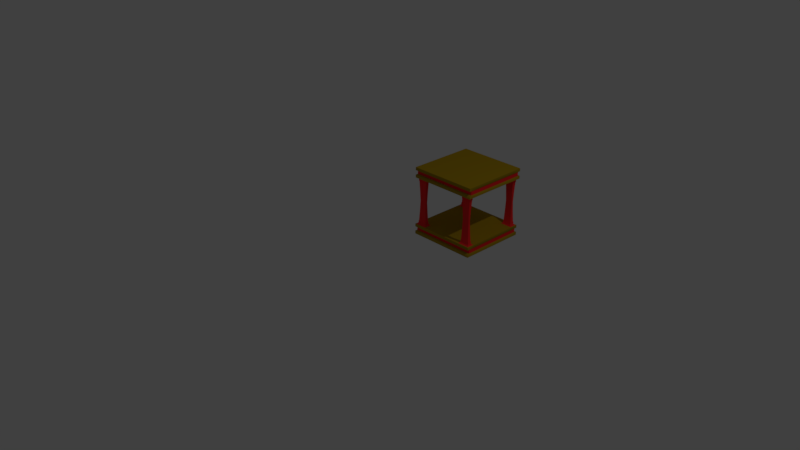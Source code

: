 # Source: Frame.blend  (saved by Blender 2.78.0; exported with 4.5.12 LTS)
import bpy
from mathutils import Matrix  # noqa: F401  (used for matrix-valued properties, if any)

bpy.ops.wm.read_factory_settings(use_empty=True)
scene = bpy.context.scene
scene.name = 'Scene'

# ---- collections
col_collection_1 = bpy.data.collections.new('Collection 1'); scene.collection.children.link(col_collection_1)

# ---- materials (node trees are filled in below, after node groups)
mat_framehighlight = bpy.data.materials.new('FrameHighlight')
mat_framehighlight.alpha_threshold = 0.0
mat_framehighlight.use_transparent_shadow = False
mat_framehighlight.diffuse_color = (1.0, 0.02745, 0.02745, 1.0)
mat_framehighlight.specular_color = (0.9, 0.9, 0.9)
mat_framehighlight.roughness = 0.5
mat_framehighlight.specular_intensity = 0.0
mat_framemain = bpy.data.materials.new('FrameMain')
mat_framemain.alpha_threshold = 0.0
mat_framemain.use_transparent_shadow = False
mat_framemain.diffuse_color = (0.4118, 0.2627, 0.007843, 1.0)
mat_framemain.specular_color = (0.9, 0.9, 0.9)
mat_framemain.roughness = 0.5
mat_framemain.specular_intensity = 0.0

# ---- material node trees

# ---- world
world_world = bpy.data.worlds.new('World'); scene.world = world_world
world_world.color = (0.05088, 0.05088, 0.05088)
world_world.use_sun_shadow = False
world_world.sun_shadow_jitter_overblur = 0.0
world_world.cycles.sampling_method = 'MANUAL'

# ---- cameras
cam_camera = bpy.data.cameras.new('Camera')
cam_camera.clip_end = 100.0
cam_camera.lens = 35.0
cam_camera.sensor_width = 32.0
cam_camera.sensor_height = 18.0
cam_camera.ortho_scale = 7.314
cam_camera.dof.focus_distance = 0.0
cam_camera.dof.aperture_fstop = 128.0

# ---- lights
light_lamp = bpy.data.lights.new('Lamp', 'POINT')
light_lamp.transmission_factor = 0.0
light_lamp.cutoff_distance = 30.0
light_lamp.energy = 100.0
light_lamp.shadow_buffer_clip_start = 1.001
light_lamp.shadow_soft_size = 0.1
light_lamp.shadow_maximum_resolution = 0.006
light_lamp.use_absolute_resolution = True

# ---- meshes
me_untitled = bpy.data.meshes.new('Untitled')
me_untitled.from_pydata([(-0.4738, 0.474, 0.3347), (-0.4738, 0.474, 0.4787), (-0.4738, -0.474, 0.3347), (-0.4738, -0.474, 0.4787), (-0.4738, -0.3555, 0.3347), (-0.4738, -0.3555, 0.4787), (-0.4738, 0.3555, 0.4787), (-0.4738, 0.3555, 0.3347), (-0.2916, 0.474, 0.4787), (-0.2916, -0.474, 0.3347), (-0.2916, 0.474, 0.3347), (-0.2916, -0.474, 0.4787), (-0.2916, -0.3555, 0.3347), (-0.2916, -0.3555, 0.4787), (-0.2916, 0.3555, 0.3347), (-0.2916, 0.3555, 0.4787), (-0.4643, 0.365, 0.3347), (-0.4643, 0.4645, 0.3347), (-0.2994, 0.4645, 0.3347), (-0.2994, 0.365, 0.3347), (-0.2994, -0.4645, 0.3347), (-0.4643, -0.4645, 0.3347), (-0.4643, -0.365, 0.3347), (-0.2994, -0.365, 0.3347), (-0.4738, 0.474, 0.3738), (-0.4738, 0.474, 0.4371), (-0.4738, -0.474, 0.4371), (-0.4738, -0.474, 0.3738), (-0.4738, -0.3555, 0.3738), (-0.4738, -0.3555, 0.4371), (-0.4738, 0.3555, 0.3738), (-0.4738, 0.3555, 0.4371), (-0.2916, 0.474, 0.4371), (-0.2916, 0.474, 0.3738), (-0.2916, -0.474, 0.3738), (-0.2916, -0.474, 0.4371), (-0.2927, 0.4425, 0.3782), (-0.4673, 0.4425, 0.3782), (-0.4673, 0.3319, 0.3782), (-0.4673, -0.3318, 0.3782), (-0.4673, -0.4425, 0.3782), (-0.2927, -0.4425, 0.3782), (-0.2927, -0.4425, 0.4321), (-0.4673, -0.4425, 0.4321), (-0.4673, -0.3318, 0.4321), (-0.4673, 0.3319, 0.4321), (-0.4673, 0.4425, 0.4321), (-0.2927, 0.4425, 0.4321), (0.4677, 0.4425, 0.3782), (0.4677, 0.4425, 0.4321), (0.293, 0.4425, 0.4321), (0.293, 0.4425, 0.3782), (0.293, -0.4425, 0.3782), (0.293, -0.4425, 0.4321), (0.4677, -0.4425, 0.4321), (0.4677, -0.4425, 0.3782), (0.4677, 0.3319, 0.3782), (0.4677, 0.3319, 0.4321), (0.2919, 0.474, 0.4787), (0.2919, 0.3555, 0.4787), (0.2919, -0.474, 0.3347), (0.2919, -0.3555, 0.3347), (0.4677, -0.3318, 0.3782), (0.4677, -0.3318, 0.4321), (0.4742, -0.3555, 0.4787), (0.2919, -0.3555, 0.4787), (0.4742, -0.3555, 0.3347), (0.4742, -0.474, 0.4787), (0.2919, -0.474, 0.4787), (0.2919, 0.3555, 0.3347), (0.4742, 0.3555, 0.4787), (0.2919, 0.474, 0.3347), (0.4742, 0.474, 0.4787), (0.4742, 0.3555, 0.3347), (0.4742, 0.474, 0.3347), (0.4647, 0.4645, 0.3347), (0.4647, 0.365, 0.3347), (0.2997, 0.4645, 0.3347), (0.2997, 0.365, 0.3347), (0.4742, -0.474, 0.3347), (0.4647, -0.4645, 0.3347), (0.2997, -0.4645, 0.3347), (0.4647, -0.365, 0.3347), (0.2997, -0.365, 0.3347), (0.4742, 0.474, 0.4371), (0.2919, 0.474, 0.4371), (0.2919, 0.474, 0.3738), (0.4742, 0.474, 0.3738), (0.2919, -0.474, 0.4371), (0.4742, -0.474, 0.4371), (0.4742, -0.474, 0.3738), (0.2919, -0.474, 0.3738), (0.4742, 0.3555, 0.3738), (0.4742, 0.3555, 0.4371), (0.4742, -0.3555, 0.4371), (0.4742, -0.3555, 0.3738), (-0.4272, 0.4274, 6.979e-06), (-0.3298, 0.4274, 6.979e-06), (-0.3298, 0.4021, 6.979e-06), (-0.4272, -0.4021, 7.069e-06), (-0.3298, -0.4021, 7.069e-06), (0.4276, -0.4021, 7.069e-06), (-0.4412, 0.3806, 0.3159), (-0.4486, 0.439, 0.3159), (-0.3142, 0.439, 0.3159), (-0.3202, 0.3806, 0.3159), (-0.3142, -0.439, 0.3159), (-0.4486, -0.439, 0.3159), (-0.4412, -0.3806, 0.3159), (-0.3202, -0.3806, 0.3159), (0.4467, 0.439, 0.3159), (0.4393, 0.3806, 0.3159), (0.3186, 0.3806, 0.3159), (0.3126, 0.439, 0.3159), (0.4467, -0.439, 0.3159), (0.3126, -0.439, 0.3159), (0.3186, -0.3806, 0.3159), (0.4393, -0.3806, 0.3159), (-0.4424, 0.3828, 0.2934), (-0.4468, 0.4418, 0.2934), (-0.3147, 0.4418, 0.2934), (-0.3183, 0.3828, 0.2934), (-0.3147, -0.4417, 0.2934), (-0.4468, -0.4417, 0.2934), (-0.4424, -0.3828, 0.2934), (-0.3183, -0.3828, 0.2934), (0.4461, 0.4418, 0.2934), (0.4417, 0.3828, 0.2934), (0.3177, 0.3828, 0.2934), (0.3141, 0.4418, 0.2934), (0.4461, -0.4417, 0.2934), (0.3141, -0.4417, 0.2934), (0.3177, -0.3828, 0.2934), (0.4417, -0.3828, 0.2934), (-0.4386, 0.3887, 0.281), (-0.4408, 0.4384, 0.281), (-0.3191, 0.4384, 0.281), (-0.3209, 0.3887, 0.281), (-0.3191, -0.4383, 0.281), (-0.4408, -0.4383, 0.281), (-0.4386, -0.3886, 0.281), (-0.3209, -0.3886, 0.281), (0.4406, 0.4384, 0.281), (0.4384, 0.3887, 0.281), (0.3208, 0.3887, 0.281), (0.319, 0.4384, 0.281), (0.4406, -0.4383, 0.281), (0.319, -0.4383, 0.281), (0.3208, -0.3886, 0.281), (0.4384, -0.3886, 0.281), (-0.4295, 0.3937, 0.1402), (-0.4306, 0.4343, 0.1402), (-0.3273, 0.4343, 0.1402), (-0.3282, 0.3937, 0.1402), (-0.3273, -0.4342, 0.1402), (-0.4306, -0.4342, 0.1402), (-0.4295, -0.3937, 0.1402), (-0.3282, -0.3937, 0.1402), (0.4306, 0.4343, 0.1402), (0.4296, 0.3937, 0.1402), (0.3283, 0.3937, 0.1402), (0.3274, 0.4343, 0.1402), (0.4306, -0.4342, 0.1402), (0.3274, -0.4342, 0.1402), (0.3283, -0.3937, 0.1402), (0.4296, -0.3937, 0.1402), (-0.4673, 0.4425, -0.3785), (-0.4673, 0.4425, -0.4318), (-0.2927, 0.4425, -0.4318), (-0.2927, 0.4425, -0.3785), (-0.2927, -0.4425, -0.3785), (-0.2927, -0.4425, -0.4318), (-0.4673, -0.4425, -0.4318), (-0.4673, -0.4425, -0.3785), (-0.4673, 0.3319, -0.3785), (-0.4673, 0.3319, -0.4318), (-0.2916, 0.474, -0.4787), (-0.2916, 0.3555, -0.4787), (0.2919, 0.3555, -0.4787), (0.2919, 0.474, -0.4787), (-0.4673, -0.3318, -0.4318), (-0.4673, -0.3318, -0.3785), (-0.4738, -0.3555, -0.4787), (-0.4738, -0.474, -0.4787), (-0.2916, -0.474, -0.4787), (-0.2916, -0.3555, -0.4787), (-0.4738, 0.474, -0.4787), (-0.4738, 0.3555, -0.4787), (-0.2916, -0.3555, -0.3347), (-0.4738, -0.3555, -0.3347), (-0.4738, 0.3555, -0.3347), (-0.2916, 0.3555, -0.3347), (-0.4738, 0.474, -0.3347), (-0.4643, 0.4645, -0.3347), (-0.4643, 0.365, -0.3347), (-0.2916, 0.474, -0.3347), (-0.2994, 0.4645, -0.3347), (-0.2994, 0.365, -0.3347), (-0.2916, -0.474, -0.3347), (-0.4738, -0.474, -0.3347), (-0.4643, -0.4645, -0.3347), (-0.2994, -0.4645, -0.3347), (-0.4643, -0.365, -0.3347), (-0.2994, -0.365, -0.3347), (-0.4738, 0.474, -0.4368), (-0.2916, 0.474, -0.4368), (-0.2916, 0.474, -0.3741), (-0.4738, 0.474, -0.3741), (-0.2916, -0.474, -0.4368), (-0.4738, -0.474, -0.4368), (-0.4738, -0.474, -0.3741), (-0.2916, -0.474, -0.3741), (-0.4738, 0.3555, -0.3741), (-0.4738, 0.3555, -0.4368), (-0.4738, -0.3555, -0.4368), (-0.4738, -0.3555, -0.3741), (0.293, 0.4425, -0.3785), (0.2919, 0.474, -0.3741), (0.293, -0.4425, -0.4318), (0.2919, -0.474, -0.4368), (0.4677, 0.4425, -0.3785), (0.293, 0.4425, -0.4318), (0.4677, 0.4425, -0.4318), (0.293, -0.4425, -0.3785), (0.4677, -0.4425, -0.3785), (0.4677, -0.4425, -0.4318), (0.4677, 0.3319, -0.4318), (0.4677, 0.3319, -0.3785), (0.2919, -0.3555, -0.3347), (0.2919, -0.474, -0.3347), (0.4677, -0.3318, -0.3785), (0.4677, -0.3318, -0.4318), (0.4742, -0.3555, -0.4787), (0.2919, -0.3555, -0.4787), (0.2919, -0.474, -0.4787), (0.4742, -0.474, -0.4787), (0.2919, 0.3555, -0.3347), (0.4742, 0.3555, -0.4787), (0.2919, 0.474, -0.3347), (0.4742, 0.474, -0.4787), (0.4742, 0.3555, -0.3347), (0.4742, -0.3555, -0.3347), (0.4647, 0.365, -0.3347), (0.4647, 0.4645, -0.3347), (0.4742, 0.474, -0.3347), (0.2997, 0.4645, -0.3347), (0.2997, 0.365, -0.3347), (0.2997, -0.4645, -0.3347), (0.4647, -0.4645, -0.3347), (0.4742, -0.474, -0.3347), (0.4647, -0.365, -0.3347), (0.2997, -0.365, -0.3347), (0.4742, 0.474, -0.4368), (0.2919, 0.474, -0.4368), (0.4742, 0.474, -0.3741), (0.4742, -0.474, -0.4368), (0.4742, -0.474, -0.3741), (0.2919, -0.474, -0.3741), (0.4742, 0.3555, -0.3741), (0.4742, 0.3555, -0.4368), (0.4742, -0.3555, -0.4368), (0.4742, -0.3555, -0.3741), (-0.4486, 0.439, -0.3159), (-0.4412, 0.3806, -0.3159), (-0.3142, 0.439, -0.3159), (-0.3202, 0.3806, -0.3159), (-0.4486, -0.439, -0.3159), (-0.3142, -0.439, -0.3159), (-0.4412, -0.3806, -0.3159), (-0.3202, -0.3806, -0.3159), (0.4393, 0.3806, -0.3159), (0.4467, 0.439, -0.3159), (0.3186, 0.3806, -0.3159), (0.3126, 0.439, -0.3159), (0.3126, -0.439, -0.3159), (0.4467, -0.439, -0.3159), (0.3186, -0.3806, -0.3159), (0.4393, -0.3806, -0.3159), (-0.4468, 0.4418, -0.2934), (-0.4424, 0.3828, -0.2934), (-0.3147, 0.4418, -0.2934), (-0.3183, 0.3828, -0.2934), (-0.4468, -0.4417, -0.2934), (-0.3147, -0.4417, -0.2934), (-0.4424, -0.3827, -0.2934), (-0.3183, -0.3827, -0.2934), (0.4417, 0.3828, -0.2934), (0.4461, 0.4418, -0.2934), (0.3177, 0.3828, -0.2934), (0.3141, 0.4418, -0.2934), (0.3141, -0.4417, -0.2934), (0.4461, -0.4417, -0.2934), (0.3177, -0.3827, -0.2934), (0.4417, -0.3827, -0.2934), (-0.4408, 0.4384, -0.281), (-0.4386, 0.3887, -0.281), (-0.3191, 0.4384, -0.281), (-0.3209, 0.3887, -0.281), (-0.4408, -0.4383, -0.281), (-0.3191, -0.4383, -0.281), (-0.4386, -0.3886, -0.281), (-0.3209, -0.3886, -0.281), (0.4384, 0.3887, -0.281), (0.4406, 0.4384, -0.281), (0.3208, 0.3887, -0.281), (0.319, 0.4384, -0.281), (0.319, -0.4383, -0.281), (0.4406, -0.4383, -0.281), (0.3208, -0.3886, -0.281), (0.4384, -0.3886, -0.281), (-0.4306, 0.4343, -0.1402), (-0.4295, 0.3937, -0.1402), (-0.3273, 0.4343, -0.1402), (-0.3282, 0.3937, -0.1402), (-0.4306, -0.4342, -0.1402), (-0.3273, -0.4342, -0.1402), (-0.4295, -0.3937, -0.1402), (-0.3282, -0.3937, -0.1402), (0.4296, 0.3937, -0.1402), (0.4306, 0.4343, -0.1402), (0.3283, 0.3937, -0.1402), (0.3274, 0.4343, -0.1402), (0.3274, -0.4342, -0.1402), (0.4306, -0.4342, -0.1402), (0.3283, -0.3937, -0.1402), (0.4296, -0.3937, -0.1402), (-0.4272, 0.4021, 6.979e-06), (-0.4272, -0.4274, 7.069e-06), (-0.3298, -0.4274, 7.069e-06), (0.4276, 0.4021, 6.979e-06), (0.4276, 0.4274, 6.979e-06), (0.3302, 0.4021, 6.979e-06), (0.3302, 0.4274, 6.979e-06), (0.3302, -0.4274, 7.069e-06), (0.4276, -0.4274, 7.069e-06), (0.3302, -0.4021, 7.069e-06)], [], [(46, 47, 36, 37), (42, 43, 40, 41), (37, 38, 45, 46), (15, 59, 58, 8), (43, 44, 39, 40), (3, 11, 13, 5), (44, 45, 38, 39), (1, 6, 15, 8), (12, 4, 7, 14), (7, 0, 17, 16), (0, 10, 18, 17), (10, 14, 19, 18), (14, 7, 16, 19), (9, 2, 21, 20), (2, 4, 22, 21), (4, 12, 23, 22), (12, 9, 20, 23), (1, 8, 32, 25), (10, 0, 24, 33), (11, 3, 26, 35), (2, 9, 34, 27), (0, 7, 30, 24), (6, 1, 25, 31), (3, 5, 29, 26), (4, 2, 27, 28), (29, 5, 6, 31), (30, 7, 4, 28), (33, 36, 51, 86), (33, 24, 37, 36), (24, 30, 38, 37), (30, 28, 39, 38), (28, 27, 40, 39), (27, 34, 41, 40), (35, 42, 53, 88), (35, 26, 43, 42), (26, 29, 44, 43), (29, 31, 45, 44), (31, 25, 46, 45), (25, 32, 47, 46), (51, 50, 49, 48), (55, 54, 53, 52), (57, 56, 48, 49), (60, 9, 12, 61), (62, 63, 54, 55), (65, 68, 67, 64), (69, 61, 12, 14), (56, 57, 63, 62), (15, 13, 65, 59), (59, 65, 64, 70), (50, 51, 36, 47), (52, 53, 42, 41), (71, 69, 14, 10), (59, 70, 72, 58), (68, 65, 13, 11), (73, 66, 61, 69), (73, 76, 75, 74), (74, 75, 77, 71), (71, 77, 78, 69), (69, 78, 76, 73), (60, 81, 80, 79), (79, 80, 82, 66), (66, 82, 83, 61), (61, 83, 81, 60), (85, 58, 72, 84), (87, 74, 71, 86), (89, 67, 68, 88), (91, 60, 79, 90), (92, 73, 74, 87), (84, 72, 70, 93), (94, 64, 67, 89), (90, 79, 66, 95), (70, 64, 94, 93), (92, 95, 66, 73), (71, 10, 33, 86), (32, 8, 58, 85), (68, 11, 35, 88), (34, 9, 60, 91), (86, 51, 48, 87), (87, 48, 56, 92), (92, 56, 62, 95), (95, 62, 55, 90), (90, 55, 52, 91), (91, 52, 41, 34), (88, 53, 54, 89), (89, 54, 63, 94), (94, 63, 57, 93), (93, 57, 49, 84), (84, 49, 50, 85), (85, 50, 47, 32), (17, 103, 102, 16), (18, 104, 103, 17), (19, 105, 104, 18), (16, 102, 105, 19), (21, 107, 106, 20), (22, 108, 107, 21), (23, 109, 108, 22), (20, 106, 109, 23), (76, 111, 110, 75), (78, 112, 111, 76), (77, 113, 112, 78), (75, 110, 113, 77), (81, 115, 114, 80), (83, 116, 115, 81), (82, 117, 116, 83), (80, 114, 117, 82), (119, 118, 102, 103), (120, 119, 103, 104), (121, 120, 104, 105), (118, 121, 105, 102), (123, 122, 106, 107), (124, 123, 107, 108), (125, 124, 108, 109), (122, 125, 109, 106), (127, 126, 110, 111), (128, 127, 111, 112), (129, 128, 112, 113), (126, 129, 113, 110), (131, 130, 114, 115), (132, 131, 115, 116), (133, 132, 116, 117), (130, 133, 117, 114), (135, 134, 118, 119), (136, 135, 119, 120), (137, 136, 120, 121), (134, 137, 121, 118), (139, 138, 122, 123), (140, 139, 123, 124), (141, 140, 124, 125), (138, 141, 125, 122), (143, 142, 126, 127), (144, 143, 127, 128), (145, 144, 128, 129), (142, 145, 129, 126), (147, 146, 130, 131), (148, 147, 131, 132), (149, 148, 132, 133), (146, 149, 133, 130), (151, 150, 134, 135), (152, 151, 135, 136), (153, 152, 136, 137), (150, 153, 137, 134), (155, 154, 138, 139), (156, 155, 139, 140), (157, 156, 140, 141), (154, 157, 141, 138), (159, 158, 142, 143), (160, 159, 143, 144), (161, 160, 144, 145), (158, 161, 145, 142), (163, 162, 146, 147), (164, 163, 147, 148), (165, 164, 148, 149), (162, 165, 149, 146), (96, 326, 150, 151), (97, 96, 151, 152), (98, 97, 152, 153), (326, 98, 153, 150), (327, 328, 154, 155), (99, 327, 155, 156), (100, 99, 156, 157), (328, 100, 157, 154), (329, 330, 158, 159), (331, 329, 159, 160), (332, 331, 160, 161), (330, 332, 161, 158), (333, 334, 162, 163), (335, 333, 163, 164), (101, 335, 164, 165), (334, 101, 165, 162), (13, 15, 6, 5), (169, 168, 167, 166), (173, 172, 171, 170), (175, 174, 166, 167), (179, 178, 177, 176), (181, 180, 172, 173), (185, 184, 183, 182), (174, 175, 180, 181), (177, 187, 186, 176), (188, 191, 190, 189), (190, 194, 193, 192), (192, 193, 196, 195), (195, 196, 197, 191), (191, 197, 194, 190), (198, 201, 200, 199), (199, 200, 202, 189), (189, 202, 203, 188), (188, 203, 201, 198), (205, 176, 186, 204), (207, 192, 195, 206), (209, 183, 184, 208), (211, 198, 199, 210), (212, 190, 192, 207), (204, 186, 187, 213), (214, 182, 183, 209), (210, 199, 189, 215), (214, 213, 187, 182), (212, 215, 189, 190), (206, 217, 216, 169), (206, 169, 166, 207), (207, 166, 174, 212), (212, 174, 181, 215), (215, 181, 173, 210), (210, 173, 170, 211), (208, 219, 218, 171), (208, 171, 172, 209), (209, 172, 180, 214), (214, 180, 175, 213), (213, 175, 167, 204), (204, 167, 168, 205), (222, 221, 216, 220), (218, 225, 224, 223), (220, 227, 226, 222), (188, 198, 229, 228), (225, 231, 230, 224), (235, 234, 233, 232), (236, 191, 188, 228), (227, 230, 231, 226), (177, 178, 233, 185), (232, 233, 178, 237), (221, 168, 169, 216), (223, 170, 171, 218), (238, 195, 191, 236), (239, 237, 178, 179), (234, 184, 185, 233), (228, 241, 240, 236), (240, 244, 243, 242), (244, 238, 245, 243), (238, 236, 246, 245), (236, 240, 242, 246), (229, 249, 248, 247), (249, 241, 250, 248), (241, 228, 251, 250), (228, 229, 247, 251), (239, 179, 253, 252), (238, 244, 254, 217), (234, 235, 255, 219), (249, 229, 257, 256), (244, 240, 258, 254), (237, 239, 252, 259), (235, 232, 260, 255), (241, 249, 256, 261), (260, 232, 237, 259), (258, 240, 241, 261), (206, 195, 238, 217), (179, 176, 205, 253), (208, 184, 234, 219), (229, 198, 211, 257), (217, 254, 220, 216), (254, 258, 227, 220), (258, 261, 230, 227), (261, 256, 224, 230), (256, 257, 223, 224), (257, 211, 170, 223), (219, 255, 225, 218), (255, 260, 231, 225), (260, 259, 226, 231), (259, 252, 222, 226), (252, 253, 221, 222), (253, 205, 168, 221), (263, 262, 193, 194), (262, 264, 196, 193), (264, 265, 197, 196), (265, 263, 194, 197), (267, 266, 200, 201), (266, 268, 202, 200), (268, 269, 203, 202), (269, 267, 201, 203), (271, 270, 242, 243), (270, 272, 246, 242), (272, 273, 245, 246), (273, 271, 243, 245), (275, 274, 247, 248), (274, 276, 251, 247), (276, 277, 250, 251), (277, 275, 248, 250), (263, 279, 278, 262), (262, 278, 280, 264), (264, 280, 281, 265), (265, 281, 279, 263), (267, 283, 282, 266), (266, 282, 284, 268), (268, 284, 285, 269), (269, 285, 283, 267), (271, 287, 286, 270), (270, 286, 288, 272), (272, 288, 289, 273), (273, 289, 287, 271), (275, 291, 290, 274), (274, 290, 292, 276), (276, 292, 293, 277), (277, 293, 291, 275), (279, 295, 294, 278), (278, 294, 296, 280), (280, 296, 297, 281), (281, 297, 295, 279), (283, 299, 298, 282), (282, 298, 300, 284), (284, 300, 301, 285), (285, 301, 299, 283), (287, 303, 302, 286), (286, 302, 304, 288), (288, 304, 305, 289), (289, 305, 303, 287), (291, 307, 306, 290), (290, 306, 308, 292), (292, 308, 309, 293), (293, 309, 307, 291), (295, 311, 310, 294), (294, 310, 312, 296), (296, 312, 313, 297), (297, 313, 311, 295), (299, 315, 314, 298), (298, 314, 316, 300), (300, 316, 317, 301), (301, 317, 315, 299), (303, 319, 318, 302), (302, 318, 320, 304), (304, 320, 321, 305), (305, 321, 319, 303), (307, 323, 322, 306), (306, 322, 324, 308), (308, 324, 325, 309), (309, 325, 323, 307), (311, 326, 96, 310), (310, 96, 97, 312), (312, 97, 98, 313), (313, 98, 326, 311), (315, 328, 327, 314), (314, 327, 99, 316), (316, 99, 100, 317), (317, 100, 328, 315), (319, 330, 329, 318), (318, 329, 331, 320), (320, 331, 332, 321), (321, 332, 330, 319), (323, 334, 333, 322), (322, 333, 335, 324), (324, 335, 101, 325), (325, 101, 334, 323), (187, 177, 185, 182)])
me_untitled.polygons.foreach_set('use_smooth', [True] * 340)
me_untitled.polygons.foreach_set('material_index', [0, 0, 0, 1, 0, 1, 0, 1, 1, 1, 1, 1, 1, 1, 1, 1, 1, 1, 1, 1, 1, 1, 1, 1, 1, 1, 1, 1, 1, 1, 1, 1, 1, 1, 1, 1, 1, 1, 1, 0, 0, 0, 1, 0, 1, 1, 0, 1, 1, 0, 0, 1, 1, 1, 1, 1, 1, 1, 1, 1, 1, 1, 1, 1, 1, 1, 1, 1, 1, 1, 1, 1, 1, 1, 1, 1, 1, 1, 1, 1, 1, 1, 1, 1, 1, 1, 1, 1, 1, 0, 0, 0, 0, 0, 0, 0, 0, 0, 0, 0, 0, 0, 0, 0, 0, 0, 0, 0, 0, 0, 0, 0, 0, 0, 0, 0, 0, 0, 0, 0, 0, 0, 0, 0, 0, 0, 0, 0, 0, 0, 0, 0, 0, 0, 0, 0, 0, 0, 0, 0, 0, 0, 0, 0, 0, 0, 0, 0, 0, 0, 0, 0, 0, 0, 0, 0, 0, 0, 0, 0, 0, 0, 0, 0, 0, 0, 0, 0, 0, 1, 0, 0, 0, 1, 0, 1, 0, 1, 1, 1, 1, 1, 1, 1, 1, 1, 1, 1, 1, 1, 1, 1, 1, 1, 1, 1, 1, 1, 1, 1, 1, 1, 1, 1, 1, 1, 1, 1, 1, 0, 0, 0, 1, 0, 1, 1, 0, 1, 1, 0, 0, 1, 1, 1, 1, 1, 1, 1, 1, 1, 1, 1, 1, 1, 1, 1, 1, 1, 1, 1, 1, 1, 1, 1, 1, 1, 1, 1, 1, 1, 1, 1, 1, 1, 1, 1, 1, 1, 1, 0, 0, 0, 0, 0, 0, 0, 0, 0, 0, 0, 0, 0, 0, 0, 0, 0, 0, 0, 0, 0, 0, 0, 0, 0, 0, 0, 0, 0, 0, 0, 0, 0, 0, 0, 0, 0, 0, 0, 0, 0, 0, 0, 0, 0, 0, 0, 0, 0, 0, 0, 0, 0, 0, 0, 0, 0, 0, 0, 0, 0, 0, 0, 0, 0, 0, 0, 0, 0, 0, 0, 0, 0, 0, 0, 0, 0, 0, 0, 0, 1])
_k = set([(0, 7), (0, 10), (0, 24), (1, 6), (1, 8), (1, 25), (2, 4), (2, 9), (2, 27), (3, 5), (3, 11), (3, 26), (4, 7), (5, 6), (8, 58), (9, 60), (10, 71), (11, 68), (16, 17), (16, 19), (16, 102), (17, 18), (17, 103), (18, 19), (18, 104), (19, 105), (20, 21), (20, 23), (20, 106), (21, 22), (21, 107), (22, 23), (22, 108), (23, 109), (24, 37), (25, 46), (26, 43), (27, 40), (36, 37), (36, 51), (37, 38), (37, 46), (38, 39), (39, 40), (40, 41), (40, 43), (41, 52), (42, 43), (42, 53), (43, 44), (44, 45), (45, 46), (46, 47), (47, 50), (48, 49), (48, 51), (48, 56), (48, 87), (49, 50), (49, 57), (49, 84), (52, 55), (53, 54), (54, 55), (54, 63), (54, 89), (55, 62), (55, 90), (56, 62), (57, 63), (58, 72), (60, 79), (64, 67), (64, 70), (66, 73), (66, 79), (67, 68), (67, 89), (70, 72), (71, 74), (72, 84), (73, 74), (74, 87), (75, 76), (75, 77), (75, 110), (76, 78), (76, 111), (77, 78), (77, 113), (78, 112), (79, 90), (80, 81), (80, 82), (80, 114), (81, 83), (81, 115), (82, 83), (82, 117), (83, 116), (96, 151), (96, 310), (97, 152), (97, 312), (98, 153), (98, 313), (99, 156), (99, 316), (100, 157), (100, 317), (101, 165), (101, 325), (102, 118), (103, 119), (104, 120), (105, 121), (106, 122), (107, 123), (108, 124), (109, 125), (110, 126), (111, 127), (112, 128), (113, 129), (114, 130), (115, 131), (116, 132), (117, 133), (118, 134), (119, 135), (120, 136), (121, 137), (122, 138), (123, 139), (124, 140), (125, 141), (126, 142), (127, 143), (128, 144), (129, 145), (130, 146), (131, 147), (132, 148), (133, 149), (134, 150), (135, 151), (136, 152), (137, 153), (138, 154), (139, 155), (140, 156), (141, 157), (142, 158), (143, 159), (144, 160), (145, 161), (146, 162), (147, 163), (148, 164), (149, 165), (150, 326), (154, 328), (155, 327), (158, 330), (159, 329), (160, 331), (161, 332), (162, 334), (163, 333), (164, 335), (166, 167), (166, 169), (166, 174), (166, 207), (167, 168), (167, 175), (167, 204), (168, 221), (169, 216), (170, 173), (170, 223), (171, 172), (171, 218), (172, 173), (172, 180), (172, 209), (173, 181), (173, 210), (174, 181), (175, 180), (176, 179), (176, 186), (179, 239), (182, 183), (182, 187), (183, 184), (183, 209), (184, 234), (186, 187), (186, 204), (189, 190), (189, 199), (190, 192), (192, 195), (192, 207), (193, 194), (193, 196), (193, 262), (194, 197), (194, 263), (195, 238), (196, 197), (196, 264), (197, 265), (198, 199), (198, 229), (199, 210), (200, 201), (200, 202), (200, 266), (201, 203), (201, 267), (202, 203), (202, 268), (203, 269), (216, 220), (218, 225), (220, 222), (220, 227), (220, 254), (221, 222), (222, 226), (222, 252), (223, 224), (224, 225), (224, 230), (224, 256), (225, 231), (225, 255), (226, 231), (227, 230), (229, 249), (232, 235), (232, 237), (234, 235), (235, 255), (237, 239), (238, 244), (239, 252), (240, 241), (240, 244), (241, 249), (242, 243), (242, 246), (242, 270), (243, 245), (243, 271), (244, 254), (245, 246), (245, 273), (246, 272), (247, 248), (247, 251), (247, 274), (248, 250), (248, 275), (249, 256), (250, 251), (250, 277), (251, 276), (262, 278), (263, 279), (264, 280), (265, 281), (266, 282), (267, 283), (268, 284), (269, 285), (270, 286), (271, 287), (272, 288), (273, 289), (274, 290), (275, 291), (276, 292), (277, 293), (278, 294), (279, 295), (280, 296), (281, 297), (282, 298), (283, 299), (284, 300), (285, 301), (286, 302), (287, 303), (288, 304), (289, 305), (290, 306), (291, 307), (292, 308), (293, 309), (294, 310), (295, 311), (296, 312), (297, 313), (298, 314), (299, 315), (300, 316), (301, 317), (302, 318), (303, 319), (304, 320), (305, 321), (306, 322), (307, 323), (308, 324), (309, 325), (311, 326), (314, 327), (315, 328), (318, 329), (319, 330), (320, 331), (321, 332), (322, 333), (323, 334), (324, 335)])
me_untitled.attributes.new('sharp_edge', 'BOOLEAN', 'EDGE').data.foreach_set('value', [ (min(e.vertices), max(e.vertices)) in _k for e in me_untitled.edges])
_uv = me_untitled.uv_layers.new(name='UVChannel_1')
_uv.uv.foreach_set('vector', [1.0, 0.6667, 0.875, 0.6667, 0.875, 0.3333, 1.0, 0.3333, 0.125, 0.6667, 0.0, 0.6667, 0.0, 0.3333, 0.125, 0.3333, 0.6667, 0.0, 0.6667, 0.125, 0.3333, 0.125, 0.3333, 0.0, 0.875, 0.125, 0.875, 0.125, 0.875, 0.0, 0.875, 0.0, 0.3333, 1.0, 0.3333, 0.875, 0.6667, 0.875, 0.6667, 1.0, 1.0, 1.0, 0.875, 1.0, 0.875, 0.875, 1.0, 0.875, 0.3333, 0.875, 0.3333, 0.125, 0.6667, 0.125, 0.6667, 0.875, 1.0, 0.0, 1.0, 0.125, 0.875, 0.125, 0.875, 0.0, 0.125, 0.875, 0.0, 0.875, 0.0, 0.125, 0.125, 0.125, 0.0, 0.125, 0.0, 0.0, 0.0, 0.0, 0.0, 0.125, 0.0, 0.0, 0.125, 0.0, 0.125, 0.0, 0.0, 0.0, 0.125, 0.0, 0.125, 0.125, 0.125, 0.125, 0.125, 0.0, 0.125, 0.125, 0.0, 0.125, 0.0, 0.125, 0.125, 0.125, 0.125, 1.0, 0.0, 1.0, 0.0, 1.0, 0.125, 1.0, 0.0, 1.0, 0.0, 0.875, 0.0, 0.875, 0.0, 1.0, 0.0, 0.875, 0.125, 0.875, 0.125, 0.875, 0.0, 0.875, 0.125, 0.875, 0.125, 1.0, 0.125, 1.0, 0.125, 0.875, 1.0, 1.0, 0.875, 1.0, 0.875, 0.6667, 1.0, 0.6667, 0.875, 0.0, 1.0, 0.0, 1.0, 0.3333, 0.875, 0.3333, 0.125, 1.0, 0.0, 1.0, 0.0, 0.6667, 0.125, 0.6667, 0.0, 0.0, 0.125, 0.0, 0.125, 0.3333, 0.0, 0.3333, 1.0, 0.0, 1.0, 0.125, 0.6667, 0.125, 0.6667, 0.0, 0.0, 0.125, 0.0, 0.0, 0.3333, 0.0, 0.3333, 0.125, 0.0, 1.0, 0.0, 0.875, 0.3333, 0.875, 0.3333, 1.0, 1.0, 0.875, 1.0, 1.0, 0.6667, 1.0, 0.6667, 0.875, 0.3333, 0.875, 0.0, 0.875, 0.0, 0.125, 0.3333, 0.125, 0.6667, 0.125, 1.0, 0.125, 1.0, 0.875, 0.6667, 0.875, 0.875, 0.3333, 0.875, 0.3333, 0.875, 0.3333, 0.875, 0.3333, 0.875, 0.3333, 1.0, 0.3333, 1.0, 0.3333, 0.875, 0.3333, 0.6667, 0.0, 0.6667, 0.125, 0.6667, 0.125, 0.6667, 0.0, 0.6667, 0.125, 0.6667, 0.875, 0.6667, 0.875, 0.6667, 0.125, 0.6667, 0.875, 0.6667, 1.0, 0.6667, 1.0, 0.6667, 0.875, 0.0, 0.3333, 0.125, 0.3333, 0.125, 0.3333, 0.0, 0.3333, 0.125, 0.6667, 0.125, 0.6667, 0.125, 0.6667, 0.125, 0.6667, 0.125, 0.6667, 0.0, 0.6667, 0.0, 0.6667, 0.125, 0.6667, 0.3333, 1.0, 0.3333, 0.875, 0.3333, 0.875, 0.3333, 1.0, 0.3333, 0.875, 0.3333, 0.125, 0.3333, 0.125, 0.3333, 0.875, 0.3333, 0.125, 0.3333, 0.0, 0.3333, 0.0, 0.3333, 0.125, 1.0, 0.6667, 0.875, 0.6667, 0.875, 0.6667, 1.0, 0.6667, 0.875, 0.3333, 0.875, 0.6667, 1.0, 0.6667, 1.0, 0.3333, 0.0, 0.3333, 0.0, 0.6667, 0.125, 0.6667, 0.125, 0.3333, 0.3333, 0.125, 0.6667, 0.125, 0.6667, 0.0, 0.3333, 0.0, 0.125, 1.0, 0.125, 1.0, 0.125, 0.875, 0.125, 0.875, 0.6667, 0.875, 0.3333, 0.875, 0.3333, 1.0, 0.6667, 1.0, 0.875, 0.875, 0.875, 1.0, 1.0, 1.0, 1.0, 0.875, 0.125, 0.125, 0.125, 0.875, 0.125, 0.875, 0.125, 0.125, 0.6667, 0.125, 0.3333, 0.125, 0.3333, 0.875, 0.6667, 0.875, 0.875, 0.125, 0.875, 0.875, 0.875, 0.875, 0.875, 0.125, 0.875, 0.125, 0.875, 0.875, 1.0, 0.875, 1.0, 0.125, 0.875, 0.6667, 0.875, 0.3333, 0.875, 0.3333, 0.875, 0.6667, 0.125, 0.3333, 0.125, 0.6667, 0.125, 0.6667, 0.125, 0.3333, 0.125, 0.0, 0.125, 0.125, 0.125, 0.125, 0.125, 0.0, 0.875, 0.125, 1.0, 0.125, 1.0, 0.0, 0.875, 0.0, 0.875, 1.0, 0.875, 0.875, 0.875, 0.875, 0.875, 1.0, 0.0, 0.125, 0.0, 0.875, 0.125, 0.875, 0.125, 0.125, 0.0, 0.125, 0.0, 0.125, 0.0, 0.0, 0.0, 0.0, 0.0, 0.0, 0.0, 0.0, 0.125, 0.0, 0.125, 0.0, 0.125, 0.0, 0.125, 0.0, 0.125, 0.125, 0.125, 0.125, 0.125, 0.125, 0.125, 0.125, 0.0, 0.125, 0.0, 0.125, 0.125, 1.0, 0.125, 1.0, 0.0, 1.0, 0.0, 1.0, 0.0, 1.0, 0.0, 1.0, 0.0, 0.875, 0.0, 0.875, 0.0, 0.875, 0.0, 0.875, 0.125, 0.875, 0.125, 0.875, 0.125, 0.875, 0.125, 0.875, 0.125, 1.0, 0.125, 1.0, 0.875, 0.6667, 0.875, 1.0, 1.0, 1.0, 1.0, 0.6667, 1.0, 0.3333, 1.0, 0.0, 0.875, 0.0, 0.875, 0.3333, 0.0, 0.6667, 0.0, 1.0, 0.125, 1.0, 0.125, 0.6667, 0.125, 0.3333, 0.125, 0.0, 0.0, 0.0, 0.0, 0.3333, 0.6667, 0.125, 1.0, 0.125, 1.0, 0.0, 0.6667, 0.0, 0.3333, 0.0, 0.0, 0.0, 0.0, 0.125, 0.3333, 0.125, 0.3333, 0.875, 0.0, 0.875, 0.0, 1.0, 0.3333, 1.0, 0.6667, 1.0, 1.0, 1.0, 1.0, 0.875, 0.6667, 0.875, 0.0, 0.125, 0.0, 0.875, 0.3333, 0.875, 0.3333, 0.125, 0.6667, 0.125, 0.6667, 0.875, 1.0, 0.875, 1.0, 0.125, 0.875, 0.0, 0.875, 0.0, 0.875, 0.3333, 0.875, 0.3333, 0.875, 0.6667, 0.875, 1.0, 0.875, 1.0, 0.875, 0.6667, 0.125, 1.0, 0.125, 1.0, 0.125, 0.6667, 0.125, 0.6667, 0.125, 0.3333, 0.125, 0.0, 0.125, 0.0, 0.125, 0.3333, 0.875, 0.3333, 0.875, 0.3333, 1.0, 0.3333, 1.0, 0.3333, 0.6667, 0.0, 0.6667, 0.0, 0.6667, 0.125, 0.6667, 0.125, 0.6667, 0.125, 0.6667, 0.125, 0.6667, 0.875, 0.6667, 0.875, 0.6667, 0.875, 0.6667, 0.875, 0.6667, 1.0, 0.6667, 1.0, 0.0, 0.3333, 0.0, 0.3333, 0.125, 0.3333, 0.125, 0.3333, 0.125, 0.3333, 0.125, 0.3333, 0.125, 0.3333, 0.125, 0.3333, 0.125, 0.6667, 0.125, 0.6667, 0.0, 0.6667, 0.0, 0.6667, 0.3333, 1.0, 0.3333, 1.0, 0.3333, 0.875, 0.3333, 0.875, 0.3333, 0.875, 0.3333, 0.875, 0.3333, 0.125, 0.3333, 0.125, 0.3333, 0.125, 0.3333, 0.125, 0.3333, 0.0, 0.3333, 0.0, 1.0, 0.6667, 1.0, 0.6667, 0.875, 0.6667, 0.875, 0.6667, 0.875, 0.6667, 0.875, 0.6667, 0.875, 0.6667, 0.875, 0.6667, 0.0, 0.0, 0.0, 0.0, 0.0, 0.125, 0.0, 0.125, 0.125, 0.0, 0.125, 0.0, 0.0, 0.0, 0.0, 0.0, 0.125, 0.125, 0.125, 0.125, 0.125, 0.0, 0.125, 0.0, 0.0, 0.125, 0.0, 0.125, 0.125, 0.125, 0.125, 0.125, 0.0, 1.0, 0.0, 1.0, 0.125, 1.0, 0.125, 1.0, 0.0, 0.875, 0.0, 0.875, 0.0, 1.0, 0.0, 1.0, 0.125, 0.875, 0.125, 0.875, 0.0, 0.875, 0.0, 0.875, 0.125, 1.0, 0.125, 1.0, 0.125, 0.875, 0.125, 0.875, 0.0, 0.125, 0.0, 0.125, 0.0, 0.0, 0.0, 0.0, 0.125, 0.125, 0.125, 0.125, 0.0, 0.125, 0.0, 0.125, 0.125, 0.0, 0.125, 0.0, 0.125, 0.125, 0.125, 0.125, 0.0, 0.0, 0.0, 0.0, 0.125, 0.0, 0.125, 0.0, 0.125, 1.0, 0.125, 1.0, 0.0, 1.0, 0.0, 1.0, 0.125, 0.875, 0.125, 0.875, 0.125, 1.0, 0.125, 1.0, 0.0, 0.875, 0.0, 0.875, 0.125, 0.875, 0.125, 0.875, 0.0, 1.0, 0.0, 1.0, 0.0, 0.875, 0.0, 0.875, 0.0, 0.0, 0.0, 0.125, 0.0, 0.125, 0.0, 0.0, 0.125, 0.0, 0.0, 0.0, 0.0, 0.0, 0.125, 0.0, 0.125, 0.125, 0.125, 0.0, 0.125, 0.0, 0.125, 0.125, 0.0, 0.125, 0.125, 0.125, 0.125, 0.125, 0.0, 0.125, 0.0, 1.0, 0.125, 1.0, 0.125, 1.0, 0.0, 1.0, 0.0, 0.875, 0.0, 1.0, 0.0, 1.0, 0.0, 0.875, 0.125, 0.875, 0.0, 0.875, 0.0, 0.875, 0.125, 0.875, 0.125, 1.0, 0.125, 0.875, 0.125, 0.875, 0.125, 1.0, 0.0, 0.125, 0.0, 0.0, 0.0, 0.0, 0.0, 0.125, 0.125, 0.125, 0.0, 0.125, 0.0, 0.125, 0.125, 0.125, 0.125, 0.0, 0.125, 0.125, 0.125, 0.125, 0.125, 0.0, 0.0, 0.0, 0.125, 0.0, 0.125, 0.0, 0.0, 0.0, 0.125, 1.0, 0.0, 1.0, 0.0, 1.0, 0.125, 1.0, 0.125, 0.875, 0.125, 1.0, 0.125, 1.0, 0.125, 0.875, 0.0, 0.875, 0.125, 0.875, 0.125, 0.875, 0.0, 0.875, 0.0, 1.0, 0.0, 0.875, 0.0, 0.875, 0.0, 1.0, 0.0, 0.0, 0.0, 0.125, 0.0, 0.125, 0.0, 0.0, 0.125, 0.0, 0.0, 0.0, 0.0, 0.0, 0.125, 0.0, 0.125, 0.125, 0.125, 0.0, 0.125, 0.0, 0.125, 0.125, 0.0, 0.125, 0.125, 0.125, 0.125, 0.125, 0.0, 0.125, 0.0, 1.0, 0.125, 1.0, 0.125, 1.0, 0.0, 1.0, 0.0, 0.875, 0.0, 1.0, 0.0, 1.0, 0.0, 0.875, 0.125, 0.875, 0.0, 0.875, 0.0, 0.875, 0.125, 0.875, 0.125, 1.0, 0.125, 0.875, 0.125, 0.875, 0.125, 1.0, 0.0, 0.125, 0.0, 0.0, 0.0, 0.0, 0.0, 0.125, 0.125, 0.125, 0.0, 0.125, 0.0, 0.125, 0.125, 0.125, 0.125, 0.0, 0.125, 0.125, 0.125, 0.125, 0.125, 0.0, 0.0, 0.0, 0.125, 0.0, 0.125, 0.0, 0.0, 0.0, 0.125, 1.0, 0.0, 1.0, 0.0, 1.0, 0.125, 1.0, 0.125, 0.875, 0.125, 1.0, 0.125, 1.0, 0.125, 0.875, 0.0, 0.875, 0.125, 0.875, 0.125, 0.875, 0.0, 0.875, 0.0, 1.0, 0.0, 0.875, 0.0, 0.875, 0.0, 1.0, 0.0, 0.0, 0.0, 0.125, 0.0, 0.125, 0.0, 0.0, 0.125, 0.0, 0.0, 0.0, 0.0, 0.0, 0.125, 0.0, 0.125, 0.125, 0.125, 0.0, 0.125, 0.0, 0.125, 0.125, 0.0, 0.125, 0.125, 0.125, 0.125, 0.125, 0.0, 0.125, 0.0, 1.0, 0.125, 1.0, 0.125, 1.0, 0.0, 1.0, 0.0, 0.875, 0.0, 1.0, 0.0, 1.0, 0.0, 0.875, 0.125, 0.875, 0.0, 0.875, 0.0, 0.875, 0.125, 0.875, 0.125, 1.0, 0.125, 0.875, 0.125, 0.875, 0.125, 1.0, 0.0, 0.125, 0.0, 0.0, 0.0, 0.0, 0.0, 0.125, 0.125, 0.125, 0.0, 0.125, 0.0, 0.125, 0.125, 0.125, 0.125, 0.0, 0.125, 0.125, 0.125, 0.125, 0.125, 0.0, 0.0, 0.0, 0.125, 0.0, 0.125, 0.0, 0.0, 0.0, 0.125, 1.0, 0.0, 1.0, 0.0, 1.0, 0.125, 1.0, 0.125, 0.875, 0.125, 1.0, 0.125, 1.0, 0.125, 0.875, 0.0, 0.875, 0.125, 0.875, 0.125, 0.875, 0.0, 0.875, 0.0, 1.0, 0.0, 0.875, 0.0, 0.875, 0.0, 1.0, 0.0, 0.0, 0.0, 0.125, 0.0, 0.125, 0.0, 0.0, 0.125, 0.0, 0.0, 0.0, 0.0, 0.0, 0.125, 0.0, 0.125, 0.125, 0.125, 0.0, 0.125, 0.0, 0.125, 0.125, 0.0, 0.125, 0.125, 0.125, 0.125, 0.125, 0.0, 0.125, 0.0, 1.0, 0.125, 1.0, 0.125, 1.0, 0.0, 1.0, 0.0, 0.875, 0.0, 1.0, 0.0, 1.0, 0.0, 0.875, 0.125, 0.875, 0.0, 0.875, 0.0, 0.875, 0.125, 0.875, 0.125, 1.0, 0.125, 0.875, 0.125, 0.875, 0.125, 1.0, 0.0, 0.125, 0.0, 0.0, 0.0, 0.0, 0.0, 0.125, 0.125, 0.125, 0.0, 0.125, 0.0, 0.125, 0.125, 0.125, 0.125, 0.0, 0.125, 0.125, 0.125, 0.125, 0.125, 0.0, 0.0, 0.0, 0.125, 0.0, 0.125, 0.0, 0.0, 0.0, 0.125, 1.0, 0.0, 1.0, 0.0, 1.0, 0.125, 1.0, 0.125, 0.875, 0.125, 1.0, 0.125, 1.0, 0.125, 0.875, 0.0, 0.875, 0.125, 0.875, 0.125, 0.875, 0.0, 0.875, 0.0, 1.0, 0.0, 0.875, 0.0, 0.875, 0.0, 1.0, 0.875, 0.875, 0.875, 0.125, 1.0, 0.125, 0.0, 0.875, 0.875, 0.3333, 0.875, 0.6667, 1.0, 0.6667, 1.0, 0.3333, 0.0, 0.3333, 0.0, 0.6667, 0.125, 0.6667, 0.125, 0.3333, 0.3333, 0.125, 0.6667, 0.125, 0.6667, 0.0, 0.3333, 0.0, 0.875, 0.0, 0.875, 0.125, 0.875, 0.125, 0.875, 0.0, 0.6667, 0.875, 0.3333, 0.875, 0.3333, 1.0, 0.6667, 1.0, 0.875, 0.875, 0.875, 1.0, 1.0, 1.0, 1.0, 0.875, 0.6667, 0.125, 0.3333, 0.125, 0.3333, 0.875, 0.6667, 0.875, 0.875, 0.125, 1.0, 0.125, 1.0, 0.0, 0.875, 0.0, 0.125, 0.875, 0.125, 0.125, 0.0, 0.125, 0.0, 0.875, 0.0, 0.125, 0.0, 0.125, 0.0, 0.0, 0.0, 0.0, 0.0, 0.0, 0.0, 0.0, 0.125, 0.0, 0.125, 0.0, 0.125, 0.0, 0.125, 0.0, 0.125, 0.125, 0.125, 0.125, 0.125, 0.125, 0.125, 0.125, 0.0, 0.125, 0.0, 0.125, 0.125, 1.0, 0.125, 1.0, 0.0, 1.0, 0.0, 1.0, 0.0, 1.0, 0.0, 1.0, 0.0, 0.875, 0.0, 0.875, 0.0, 0.875, 0.0, 0.875, 0.125, 0.875, 0.125, 0.875, 0.125, 0.875, 0.125, 0.875, 0.125, 1.0, 0.125, 1.0, 0.875, 0.6667, 0.875, 1.0, 1.0, 1.0, 1.0, 0.6667, 1.0, 0.3333, 1.0, 0.0, 0.875, 0.0, 0.875, 0.3333, 0.0, 0.6667, 0.0, 1.0, 0.125, 1.0, 0.125, 0.6667, 0.125, 0.3333, 0.125, 0.0, 0.0, 0.0, 0.0, 0.3333, 0.6667, 0.125, 1.0, 0.125, 1.0, 0.0, 0.6667, 0.0, 0.3333, 0.0, 0.0, 0.0, 0.0, 0.125, 0.3333, 0.125, 0.3333, 0.875, 0.0, 0.875, 0.0, 1.0, 0.3333, 1.0, 0.6667, 1.0, 1.0, 1.0, 1.0, 0.875, 0.6667, 0.875, 0.3333, 0.875, 0.3333, 0.125, 0.0, 0.125, 0.0, 0.875, 0.6667, 0.125, 0.6667, 0.875, 1.0, 0.875, 1.0, 0.125, 0.875, 0.3333, 0.875, 0.3333, 0.875, 0.3333, 0.875, 0.3333, 0.875, 0.3333, 0.875, 0.3333, 1.0, 0.3333, 1.0, 0.3333, 0.6667, 0.0, 0.6667, 0.0, 0.6667, 0.125, 0.6667, 0.125, 0.6667, 0.125, 0.6667, 0.125, 0.6667, 0.875, 0.6667, 0.875, 0.6667, 0.875, 0.6667, 0.875, 0.6667, 1.0, 0.6667, 1.0, 0.0, 0.3333, 0.0, 0.3333, 0.125, 0.3333, 0.125, 0.3333, 0.125, 0.6667, 0.125, 0.6667, 0.125, 0.6667, 0.125, 0.6667, 0.125, 0.6667, 0.125, 0.6667, 0.0, 0.6667, 0.0, 0.6667, 0.3333, 1.0, 0.3333, 1.0, 0.3333, 0.875, 0.3333, 0.875, 0.3333, 0.875, 0.3333, 0.875, 0.3333, 0.125, 0.3333, 0.125, 0.3333, 0.125, 0.3333, 0.125, 0.3333, 0.0, 0.3333, 0.0, 1.0, 0.6667, 1.0, 0.6667, 0.875, 0.6667, 0.875, 0.6667, 1.0, 0.6667, 0.875, 0.6667, 0.875, 0.3333, 1.0, 0.3333, 0.125, 0.6667, 0.0, 0.6667, 0.0, 0.3333, 0.125, 0.3333, 0.6667, 0.0, 0.6667, 0.125, 0.3333, 0.125, 0.3333, 0.0, 0.125, 0.875, 0.125, 1.0, 0.125, 1.0, 0.125, 0.875, 0.3333, 1.0, 0.3333, 0.875, 0.6667, 0.875, 0.6667, 1.0, 1.0, 1.0, 0.875, 1.0, 0.875, 0.875, 1.0, 0.875, 0.125, 0.125, 0.125, 0.125, 0.125, 0.875, 0.125, 0.875, 0.6667, 0.125, 0.6667, 0.875, 0.3333, 0.875, 0.3333, 0.125, 0.875, 0.125, 0.875, 0.125, 0.875, 0.875, 0.875, 0.875, 1.0, 0.875, 0.875, 0.875, 0.875, 0.125, 1.0, 0.125, 0.875, 0.6667, 0.875, 0.6667, 0.875, 0.3333, 0.875, 0.3333, 0.125, 0.3333, 0.125, 0.3333, 0.125, 0.6667, 0.125, 0.6667, 0.125, 0.0, 0.125, 0.0, 0.125, 0.125, 0.125, 0.125, 1.0, 0.0, 1.0, 0.125, 0.875, 0.125, 0.875, 0.0, 0.875, 1.0, 0.875, 1.0, 0.875, 0.875, 0.875, 0.875, 0.125, 0.875, 0.0, 0.875, 0.0, 0.125, 0.125, 0.125, 0.0, 0.125, 0.0, 0.0, 0.0, 0.0, 0.0, 0.125, 0.0, 0.0, 0.125, 0.0, 0.125, 0.0, 0.0, 0.0, 0.125, 0.0, 0.125, 0.125, 0.125, 0.125, 0.125, 0.0, 0.125, 0.125, 0.0, 0.125, 0.0, 0.125, 0.125, 0.125, 0.125, 1.0, 0.0, 1.0, 0.0, 1.0, 0.125, 1.0, 0.0, 1.0, 0.0, 0.875, 0.0, 0.875, 0.0, 1.0, 0.0, 0.875, 0.125, 0.875, 0.125, 0.875, 0.0, 0.875, 0.125, 0.875, 0.125, 1.0, 0.125, 1.0, 0.125, 0.875, 1.0, 1.0, 0.875, 1.0, 0.875, 0.6667, 1.0, 0.6667, 0.875, 0.0, 1.0, 0.0, 1.0, 0.3333, 0.875, 0.3333, 0.125, 1.0, 0.0, 1.0, 0.0, 0.6667, 0.125, 0.6667, 0.0, 0.0, 0.125, 0.0, 0.125, 0.3333, 0.0, 0.3333, 1.0, 0.0, 1.0, 0.125, 0.6667, 0.125, 0.6667, 0.0, 0.0, 0.125, 0.0, 0.0, 0.3333, 0.0, 0.3333, 0.125, 0.0, 1.0, 0.0, 0.875, 0.3333, 0.875, 0.3333, 1.0, 1.0, 0.875, 1.0, 1.0, 0.6667, 1.0, 0.6667, 0.875, 0.3333, 0.875, 0.0, 0.875, 0.0, 0.125, 0.3333, 0.125, 0.6667, 0.125, 1.0, 0.125, 1.0, 0.875, 0.6667, 0.875, 0.875, 0.3333, 0.875, 0.0, 0.875, 0.0, 0.875, 0.3333, 0.875, 1.0, 0.875, 1.0, 0.875, 0.6667, 0.875, 0.6667, 0.125, 0.6667, 0.125, 1.0, 0.125, 1.0, 0.125, 0.6667, 0.125, 0.0, 0.125, 0.0, 0.125, 0.3333, 0.125, 0.3333, 0.875, 0.3333, 1.0, 0.3333, 1.0, 0.3333, 0.875, 0.3333, 0.6667, 0.0, 0.6667, 0.125, 0.6667, 0.125, 0.6667, 0.0, 0.6667, 0.125, 0.6667, 0.875, 0.6667, 0.875, 0.6667, 0.125, 0.6667, 0.875, 0.6667, 1.0, 0.6667, 1.0, 0.6667, 0.875, 0.0, 0.3333, 0.125, 0.3333, 0.125, 0.3333, 0.0, 0.3333, 0.125, 0.3333, 0.125, 0.3333, 0.125, 0.3333, 0.125, 0.3333, 0.125, 0.6667, 0.0, 0.6667, 0.0, 0.6667, 0.125, 0.6667, 0.3333, 1.0, 0.3333, 0.875, 0.3333, 0.875, 0.3333, 1.0, 0.3333, 0.875, 0.3333, 0.125, 0.3333, 0.125, 0.3333, 0.875, 0.3333, 0.125, 0.3333, 0.0, 0.3333, 0.0, 0.3333, 0.125, 1.0, 0.6667, 0.875, 0.6667, 0.875, 0.6667, 1.0, 0.6667, 0.875, 0.6667, 0.875, 0.6667, 0.875, 0.6667, 0.875, 0.6667, 0.0, 0.125, 0.0, 0.0, 0.0, 0.0, 0.0, 0.125, 0.0, 0.0, 0.125, 0.0, 0.125, 0.0, 0.0, 0.0, 0.125, 0.0, 0.125, 0.125, 0.125, 0.125, 0.125, 0.0, 0.125, 0.125, 0.0, 0.125, 0.0, 0.125, 0.125, 0.125, 0.125, 1.0, 0.0, 1.0, 0.0, 1.0, 0.125, 1.0, 0.0, 1.0, 0.0, 0.875, 0.0, 0.875, 0.0, 1.0, 0.0, 0.875, 0.125, 0.875, 0.125, 0.875, 0.0, 0.875, 0.125, 0.875, 0.125, 1.0, 0.125, 1.0, 0.125, 0.875, 0.0, 0.0, 0.0, 0.125, 0.0, 0.125, 0.0, 0.0, 0.0, 0.125, 0.125, 0.125, 0.125, 0.125, 0.0, 0.125, 0.125, 0.125, 0.125, 0.0, 0.125, 0.0, 0.125, 0.125, 0.125, 0.0, 0.0, 0.0, 0.0, 0.0, 0.125, 0.0, 0.0, 1.0, 0.125, 1.0, 0.125, 1.0, 0.0, 1.0, 0.125, 1.0, 0.125, 0.875, 0.125, 0.875, 0.125, 1.0, 0.125, 0.875, 0.0, 0.875, 0.0, 0.875, 0.125, 0.875, 0.0, 0.875, 0.0, 1.0, 0.0, 1.0, 0.0, 0.875, 0.0, 0.125, 0.0, 0.125, 0.0, 0.0, 0.0, 0.0, 0.0, 0.0, 0.0, 0.0, 0.125, 0.0, 0.125, 0.0, 0.125, 0.0, 0.125, 0.0, 0.125, 0.125, 0.125, 0.125, 0.125, 0.125, 0.125, 0.125, 0.0, 0.125, 0.0, 0.125, 0.125, 1.0, 0.125, 1.0, 0.0, 1.0, 0.0, 1.0, 0.0, 1.0, 0.0, 1.0, 0.0, 0.875, 0.0, 0.875, 0.0, 0.875, 0.0, 0.875, 0.125, 0.875, 0.125, 0.875, 0.125, 0.875, 0.125, 0.875, 0.125, 1.0, 0.125, 1.0, 0.0, 0.0, 0.0, 0.0, 0.0, 0.125, 0.0, 0.125, 0.0, 0.125, 0.0, 0.125, 0.125, 0.125, 0.125, 0.125, 0.125, 0.125, 0.125, 0.125, 0.125, 0.0, 0.125, 0.0, 0.125, 0.0, 0.125, 0.0, 0.0, 0.0, 0.0, 0.0, 0.0, 1.0, 0.0, 1.0, 0.125, 1.0, 0.125, 1.0, 0.125, 1.0, 0.125, 1.0, 0.125, 0.875, 0.125, 0.875, 0.125, 0.875, 0.125, 0.875, 0.0, 0.875, 0.0, 0.875, 0.0, 0.875, 0.0, 0.875, 0.0, 1.0, 0.0, 1.0, 0.0, 0.125, 0.0, 0.125, 0.0, 0.0, 0.0, 0.0, 0.0, 0.0, 0.0, 0.0, 0.125, 0.0, 0.125, 0.0, 0.125, 0.0, 0.125, 0.0, 0.125, 0.125, 0.125, 0.125, 0.125, 0.125, 0.125, 0.125, 0.0, 0.125, 0.0, 0.125, 0.125, 1.0, 0.125, 1.0, 0.0, 1.0, 0.0, 1.0, 0.0, 1.0, 0.0, 1.0, 0.0, 0.875, 0.0, 0.875, 0.0, 0.875, 0.0, 0.875, 0.125, 0.875, 0.125, 0.875, 0.125, 0.875, 0.125, 0.875, 0.125, 1.0, 0.125, 1.0, 0.0, 0.0, 0.0, 0.0, 0.0, 0.125, 0.0, 0.125, 0.0, 0.125, 0.0, 0.125, 0.125, 0.125, 0.125, 0.125, 0.125, 0.125, 0.125, 0.125, 0.125, 0.0, 0.125, 0.0, 0.125, 0.0, 0.125, 0.0, 0.0, 0.0, 0.0, 0.0, 0.0, 1.0, 0.0, 1.0, 0.125, 1.0, 0.125, 1.0, 0.125, 1.0, 0.125, 1.0, 0.125, 0.875, 0.125, 0.875, 0.125, 0.875, 0.125, 0.875, 0.0, 0.875, 0.0, 0.875, 0.0, 0.875, 0.0, 0.875, 0.0, 1.0, 0.0, 1.0, 0.0, 0.125, 0.0, 0.125, 0.0, 0.0, 0.0, 0.0, 0.0, 0.0, 0.0, 0.0, 0.125, 0.0, 0.125, 0.0, 0.125, 0.0, 0.125, 0.0, 0.125, 0.125, 0.125, 0.125, 0.125, 0.125, 0.125, 0.125, 0.0, 0.125, 0.0, 0.125, 0.125, 1.0, 0.125, 1.0, 0.0, 1.0, 0.0, 1.0, 0.0, 1.0, 0.0, 1.0, 0.0, 0.875, 0.0, 0.875, 0.0, 0.875, 0.0, 0.875, 0.125, 0.875, 0.125, 0.875, 0.125, 0.875, 0.125, 0.875, 0.125, 1.0, 0.125, 1.0, 0.0, 0.0, 0.0, 0.0, 0.0, 0.125, 0.0, 0.125, 0.0, 0.125, 0.0, 0.125, 0.125, 0.125, 0.125, 0.125, 0.125, 0.125, 0.125, 0.125, 0.125, 0.0, 0.125, 0.0, 0.125, 0.0, 0.125, 0.0, 0.0, 0.0, 0.0, 0.0, 0.0, 1.0, 0.0, 1.0, 0.125, 1.0, 0.125, 1.0, 0.125, 1.0, 0.125, 1.0, 0.125, 0.875, 0.125, 0.875, 0.125, 0.875, 0.125, 0.875, 0.0, 0.875, 0.0, 0.875, 0.0, 0.875, 0.0, 0.875, 0.0, 1.0, 0.0, 1.0, 0.0, 0.125, 0.0, 0.125, 0.0, 0.0, 0.0, 0.0, 0.0, 0.0, 0.0, 0.0, 0.125, 0.0, 0.125, 0.0, 0.125, 0.0, 0.125, 0.0, 0.125, 0.125, 0.125, 0.125, 0.125, 0.125, 0.125, 0.125, 0.0, 0.125, 0.0, 0.125, 0.125, 1.0, 0.125, 1.0, 0.0, 1.0, 0.0, 1.0, 0.0, 1.0, 0.0, 1.0, 0.0, 0.875, 0.0, 0.875, 0.0, 0.875, 0.0, 0.875, 0.125, 0.875, 0.125, 0.875, 0.125, 0.875, 0.125, 0.875, 0.125, 1.0, 0.125, 1.0, 0.0, 0.0, 0.0, 0.0, 0.0, 0.125, 0.0, 0.125, 0.0, 0.125, 0.0, 0.125, 0.125, 0.125, 0.125, 0.125, 0.125, 0.125, 0.125, 0.125, 0.125, 0.0, 0.125, 0.0, 0.125, 0.0, 0.125, 0.0, 0.0, 0.0, 0.0, 0.0, 0.0, 1.0, 0.0, 1.0, 0.125, 1.0, 0.125, 1.0, 0.125, 1.0, 0.125, 1.0, 0.125, 0.875, 0.125, 0.875, 0.125, 0.875, 0.125, 0.875, 0.0, 0.875, 0.0, 0.875, 0.0, 0.875, 0.0, 0.875, 0.0, 1.0, 0.0, 1.0, 1.0, 0.125, 0.875, 0.125, 0.875, 0.875, 0.0, 0.875])
me_untitled.materials.append(mat_framehighlight)
me_untitled.materials.append(mat_framemain)
me_untitled.use_remesh_preserve_volume = False
me_untitled.use_remesh_preserve_attributes = False
me_untitled.use_mirror_vertex_groups = False
me_untitled.update()
me_untitled.normals_split_custom_set([tuple(v) for v in zip(*[iter([0.0, 1.0, 7.928e-07, 0.0, 1.0, 8.689e-07, 0.0, 1.0, 8.689e-07, 0.0, 1.0, 7.928e-07, 0.0, -1.0, -2.607e-06, 0.0, -1.0, -2.378e-06, 0.0, -1.0, -2.378e-06, 0.0, -1.0, -2.607e-06, -1.0, -2.98e-07, 0.0, -1.0, -1.486e-07, 0.0, -1.0, -1.486e-07, 0.0, -1.0, -2.98e-07, 0.0, -1.97e-06, 4.024e-06, 1.0, 1.969e-06, 4.024e-06, 1.0, 1.983e-06, 9.054e-06, 1.0, -1.984e-06, 9.054e-06, 1.0, -1.0, 1.168e-07, 0.0, -1.0, 5.886e-08, 0.0, -1.0, 5.886e-08, 0.0, -1.0, 1.168e-07, 0.0, 0.0, 0.0, 1.0, 0.0, 0.0, 1.0, -9.777e-07, -5.03e-07, 1.0, -1.955e-06, -2.515e-07, 1.0, -1.0, 5.886e-08, 0.0, -1.0, -1.486e-07, 0.0, -1.0, -1.486e-07, 0.0, -1.0, 5.886e-08, 0.0, -3.968e-06, 6.036e-06, 1.0, -3.94e-06, 2.766e-06, 1.0, -1.97e-06, 4.024e-06, 1.0, -1.984e-06, 9.054e-06, 1.0, 0.0, -5.357e-07, -1.0, 0.0, -3.891e-07, -1.0, 9.011e-07, 1.576e-07, -1.0, -4.804e-07, 2.065e-07, -1.0, 9.011e-07, 1.576e-07, -1.0, 1.802e-06, 2.734e-07, -1.0, 1.802e-06, 2.734e-07, -1.0, 1.802e-06, 2.734e-07, -1.0, 1.802e-06, 2.734e-07, -1.0, -9.608e-07, 3.711e-07, -1.0, -2.288e-06, 2.848e-07, -1.0, 1.802e-06, 2.734e-07, -1.0, -9.608e-07, 3.711e-07, -1.0, -4.804e-07, 2.065e-07, -1.0, -2.288e-06, 2.848e-07, -1.0, -2.288e-06, 2.848e-07, -1.0, -4.804e-07, 2.065e-07, -1.0, 9.011e-07, 1.576e-07, -1.0, 1.802e-06, 2.734e-07, -1.0, -2.288e-06, 2.848e-07, -1.0, 0.0, -1.113e-06, -1.0, 0.0, -8.201e-07, -1.0, 0.0, -8.201e-07, -1.0, 0.0, -8.543e-07, -1.0, 0.0, -8.201e-07, -1.0, 0.0, -3.891e-07, -1.0, 0.0, -8.201e-07, -1.0, 0.0, -8.201e-07, -1.0, 0.0, -3.891e-07, -1.0, 0.0, -5.357e-07, -1.0, 0.0, -8.543e-07, -1.0, 0.0, -8.201e-07, -1.0, 0.0, -5.357e-07, -1.0, 0.0, -1.113e-06, -1.0, 0.0, -8.543e-07, -1.0, 0.0, -8.543e-07, -1.0, 0.0, 1.0, 1.965e-06, 0.0, 1.0, 1.596e-06, 0.0, 0.761, -0.6487, 0.0, 0.7975, -0.6033, 0.0, 1.0, 2.879e-06, 0.0, 1.0, 3.141e-06, 0.0, 0.7926, 0.6097, 0.0, 0.7549, 0.6558, 0.0, -1.0, 0.0, 0.0, -1.0, 0.0, 0.0, -0.7975, -0.6033, 0.0, -0.761, -0.6487, 0.0, -1.0, 0.0, 0.0, -1.0, 0.0, 0.0, -0.7549, 0.6558, 0.0, -0.7926, 0.6097, -1.0, 0.0, 0.0, -1.0, -3.354e-08, 0.0, -0.8844, -2.023e-06, 0.4668, -0.9931, -5.872e-07, 0.1177, -1.0, -3.148e-08, 0.0, -1.0, 0.0, 0.0, -0.9932, -1.37e-08, -0.1162, -0.898, -1.094e-07, -0.4399, -1.0, 1.961e-07, 0.0, -1.0, 6.658e-08, 0.0, -0.8981, 1.954e-06, -0.4399, -0.9932, 7.574e-07, -0.1162, -1.0, -3.354e-08, 0.0, -1.0, 0.0, 0.0, -0.9931, -5.871e-07, 0.1176, -0.8844, -2.023e-06, 0.4667, -0.8981, 1.954e-06, -0.4399, -1.0, 6.658e-08, 0.0, -1.0, -3.148e-08, 0.0, -0.898, -1.094e-07, -0.4399, -0.8844, -2.023e-06, 0.4668, -1.0, -3.354e-08, 0.0, -1.0, -3.354e-08, 0.0, -0.8844, -2.023e-06, 0.4667, 0.0, 0.7549, 0.6558, 0.0, 0.1399, 0.9902, 0.0, 0.1399, 0.9902, 0.0, 0.7549, 0.6558, 0.0, 0.7549, 0.6558, 0.0, 0.7926, 0.6097, 0.0, 0.1399, 0.9902, 0.0, 0.1399, 0.9902, -0.9931, -5.872e-07, 0.1177, -0.8844, -2.023e-06, 0.4668, -0.5642, 9.215e-07, 0.8256, -0.5642, -4.121e-06, 0.8256, -0.8844, -2.023e-06, 0.4668, -0.8844, -2.023e-06, 0.4667, -0.5643, 9.215e-07, 0.8256, -0.5642, 9.215e-07, 0.8256, -0.8844, -2.023e-06, 0.4667, -0.9931, -5.871e-07, 0.1176, -0.5643, -4.12e-06, 0.8256, -0.5643, 9.215e-07, 0.8256, 0.0, -0.7926, 0.6097, 0.0, -0.7549, 0.6558, 0.0, -0.1399, 0.9902, 0.0, -0.1399, 0.9902, 0.0, -0.761, -0.6487, 0.0, -0.1583, -0.9874, 0.0, -0.1583, -0.9874, 0.0, -0.761, -0.6487, 0.0, -0.761, -0.6487, 0.0, -0.7975, -0.6033, 0.0, -0.1583, -0.9874, 0.0, -0.1583, -0.9874, -0.9932, 7.574e-07, -0.1162, -0.8981, 1.954e-06, -0.4399, -0.613, -2.622e-07, -0.7901, -0.613, 3.946e-06, -0.7901, -0.8981, 1.954e-06, -0.4399, -0.898, -1.094e-07, -0.4399, -0.613, -6.936e-07, -0.7901, -0.613, -2.622e-07, -0.7901, -0.898, -1.094e-07, -0.4399, -0.9932, -1.37e-08, -0.1162, -0.613, -9.317e-08, -0.7901, -0.613, -6.936e-07, -0.7901, 0.0, 0.7975, -0.6033, 0.0, 0.761, -0.6487, 0.0, 0.1583, -0.9874, 0.0, 0.1583, -0.9874, 0.0, 1.0, 8.687e-07, 0.0, 1.0, 8.687e-07, 0.0, 1.0, 7.924e-07, 0.0, 1.0, 7.924e-07, 0.0, -1.0, -1.585e-06, 0.0, -1.0, -1.585e-06, 0.0, -1.0, -2.21e-06, 0.0, -1.0, -2.21e-06, 1.0, -1.303e-07, 0.0, 1.0, -1.303e-07, 0.0, 1.0, -3.128e-07, 0.0, 1.0, -3.128e-07, 0.0, -3.603e-07, -1.113e-06, -1.0, 0.0, -1.113e-06, -1.0, 0.0, -5.357e-07, -1.0, -1.801e-07, -5.357e-07, -1.0, 1.0, 2.606e-08, 0.0, 1.0, 2.606e-08, 0.0, 1.0, 0.0, 0.0, 1.0, 0.0, 0.0, 9.773e-07, -5.03e-07, 1.0, 0.0, 0.0, 1.0, 0.0, 0.0, 1.0, 1.955e-06, -2.515e-07, 1.0, 2.702e-07, 2.065e-07, -1.0, -1.801e-07, -5.357e-07, -1.0, 0.0, -5.357e-07, -1.0, -4.804e-07, 2.065e-07, -1.0, 1.0, -1.303e-07, 0.0, 1.0, -1.303e-07, 0.0, 1.0, 2.606e-08, 0.0, 1.0, 2.606e-08, 0.0, -1.97e-06, 4.024e-06, 1.0, -9.777e-07, -5.03e-07, 1.0, 9.773e-07, -5.03e-07, 1.0, 1.969e-06, 4.024e-06, 1.0, 1.969e-06, 4.024e-06, 1.0, 9.773e-07, -5.03e-07, 1.0, 1.955e-06, -2.515e-07, 1.0, 3.938e-06, 2.766e-06, 1.0, 0.0, 1.0, 8.687e-07, 0.0, 1.0, 8.687e-07, 0.0, 1.0, 8.689e-07, 0.0, 1.0, 8.689e-07, 0.0, -1.0, -2.21e-06, 0.0, -1.0, -2.21e-06, 0.0, -1.0, -2.607e-06, 0.0, -1.0, -2.607e-06, 5.404e-07, 3.711e-07, -1.0, 2.702e-07, 2.065e-07, -1.0, -4.804e-07, 2.065e-07, -1.0, -9.608e-07, 3.711e-07, -1.0, 1.969e-06, 4.024e-06, 1.0, 3.938e-06, 2.766e-06, 1.0, 3.967e-06, 6.036e-06, 1.0, 1.983e-06, 9.054e-06, 1.0, 0.0, 0.0, 1.0, 9.773e-07, -5.03e-07, 1.0, -9.777e-07, -5.03e-07, 1.0, 0.0, 0.0, 1.0, -6.759e-07, 1.576e-07, -1.0, 1.126e-07, -3.891e-07, -1.0, -1.801e-07, -5.357e-07, -1.0, 2.702e-07, 2.065e-07, -1.0, -6.759e-07, 1.576e-07, -1.0, -1.352e-06, 2.734e-07, -1.0, -1.352e-06, 2.734e-07, -1.0, -1.352e-06, 2.733e-07, -1.0, -1.352e-06, 2.733e-07, -1.0, -1.352e-06, 2.734e-07, -1.0, 1.287e-06, 2.848e-07, -1.0, 5.404e-07, 3.711e-07, -1.0, 5.404e-07, 3.711e-07, -1.0, 1.287e-06, 2.848e-07, -1.0, 1.287e-06, 2.848e-07, -1.0, 2.702e-07, 2.065e-07, -1.0, 2.702e-07, 2.065e-07, -1.0, 1.287e-06, 2.848e-07, -1.0, -1.352e-06, 2.734e-07, -1.0, -6.759e-07, 1.576e-07, -1.0, -3.603e-07, -1.113e-06, -1.0, -8.578e-07, -8.543e-07, -1.0, 2.253e-07, -8.201e-07, -1.0, 2.253e-07, -8.2e-07, -1.0, 2.253e-07, -8.2e-07, -1.0, 2.253e-07, -8.201e-07, -1.0, 2.253e-07, -8.201e-07, -1.0, 1.126e-07, -3.891e-07, -1.0, 1.126e-07, -3.891e-07, -1.0, 2.253e-07, -8.201e-07, -1.0, -8.578e-07, -8.543e-07, -1.0, -1.801e-07, -5.357e-07, -1.0, -1.801e-07, -5.357e-07, -1.0, -8.578e-07, -8.543e-07, -1.0, -8.578e-07, -8.543e-07, -1.0, -3.603e-07, -1.113e-06, -1.0, 0.0, 0.761, -0.6487, 0.0, 1.0, 1.105e-06, 0.0, 1.0, 9.821e-07, 0.0, 0.7975, -0.6033, 0.0, 0.7926, 0.6097, 0.0, 1.0, 3.14e-06, 0.0, 1.0, 2.878e-06, 0.0, 0.7549, 0.6558, 0.0, -0.7975, -0.6033, 0.0, -1.0, 0.0, 0.0, -1.0, 0.0, 0.0, -0.761, -0.6487, 0.0, -0.7549, 0.6558, 0.0, -1.0, 0.0, 0.0, -1.0, 0.0, 0.0, -0.7926, 0.6097, 0.8844, -1.998e-06, 0.4667, 1.0, 1.384e-08, 0.0, 1.0, 0.0, 0.0, 0.9931, -5.876e-07, 0.1176, 0.9932, -3.627e-08, -0.1162, 1.0, 0.0, 0.0, 1.0, -1.231e-08, 0.0, 0.8981, -1.76e-07, -0.4399, 0.8981, 1.909e-06, -0.4398, 1.0, -1.231e-08, 0.0, 1.0, 0.0, 0.0, 0.9932, 5.803e-07, -0.1162, 0.9931, -5.876e-07, 0.1176, 1.0, 0.0, 0.0, 1.0, 1.384e-08, 0.0, 0.8844, -1.997e-06, 0.4667, 1.0, -1.231e-08, 0.0, 1.0, -1.231e-08, 0.0, 0.8981, 1.909e-06, -0.4398, 0.8981, -1.76e-07, -0.4399, 0.8844, -1.998e-06, 0.4667, 0.8844, -1.997e-06, 0.4667, 1.0, 1.384e-08, 0.0, 1.0, 1.384e-08, 0.0, 0.0, 1.0, 2.878e-06, 0.0, 1.0, 2.879e-06, 0.0, 0.7549, 0.6558, 0.0, 0.7549, 0.6558, 0.0, 0.761, -0.6487, 0.0, 1.0, 1.596e-06, 0.0, 1.0, 1.105e-06, 0.0, 0.761, -0.6487, 0.0, -1.0, 0.0, 0.0, -1.0, 0.0, 0.0, -0.761, -0.6487, 0.0, -0.761, -0.6487, 0.0, -0.7549, 0.6558, 0.0, -1.0, 0.0, 0.0, -1.0, 0.0, 0.0, -0.7549, 0.6558, 0.0, 0.7549, 0.6558, 0.0, 0.1399, 0.9902, 0.0, 0.1399, 0.9902, 0.0, 0.7926, 0.6097, 0.9931, -5.876e-07, 0.1176, 0.5643, -4.124e-06, 0.8256, 0.5643, 9.266e-07, 0.8255, 0.8844, -1.998e-06, 0.4667, 0.8844, -1.998e-06, 0.4667, 0.5643, 9.266e-07, 0.8255, 0.5643, 9.266e-07, 0.8255, 0.8844, -1.997e-06, 0.4667, 0.8844, -1.997e-06, 0.4667, 0.5643, 9.266e-07, 0.8255, 0.5644, -4.124e-06, 0.8255, 0.9931, -5.876e-07, 0.1176, 0.0, -0.7926, 0.6097, 0.0, -0.1399, 0.9902, 0.0, -0.1399, 0.9902, 0.0, -0.7549, 0.6558, 0.0, -0.7549, 0.6558, 0.0, -0.1399, 0.9902, 0.0, -0.1399, 0.9902, 0.0, -0.7549, 0.6558, 0.0, -0.761, -0.6487, 0.0, -0.1583, -0.9874, 0.0, -0.1583, -0.9874, 0.0, -0.7975, -0.6033, 0.9932, 5.803e-07, -0.1162, 0.6131, 3.946e-06, -0.79, 0.6131, -2.761e-07, -0.79, 0.8981, 1.909e-06, -0.4398, 0.8981, 1.909e-06, -0.4398, 0.6131, -2.761e-07, -0.79, 0.6131, -7.24e-07, -0.79, 0.8981, -1.76e-07, -0.4399, 0.8981, -1.76e-07, -0.4399, 0.6131, -7.24e-07, -0.79, 0.613, -2.467e-07, -0.79, 0.9932, -3.627e-08, -0.1162, 0.0, 0.7975, -0.6033, 0.0, 0.1583, -0.9874, 0.0, 0.1583, -0.9874, 0.0, 0.761, -0.6487, 0.0, 0.761, -0.6487, 0.0, 0.1583, -0.9874, 0.0, 0.1583, -0.9874, 0.0, 0.761, -0.6487, -0.6995, -0.03253, -0.7138, -0.8823, -0.0643, -0.4662, -0.8904, -0.06596, -0.4505, -0.6995, -0.03253, -0.7138, 0.0, 0.5925, -0.8055, 0.0, 0.8858, -0.464, 0.0, 0.8794, -0.4762, 0.0, 0.5925, -0.8055, 0.728, -0.02778, -0.685, 0.9078, -0.05457, -0.4159, 0.9029, -0.05368, -0.4266, 0.728, -0.02778, -0.685, 0.0, -0.7688, -0.6395, 0.0, -0.9004, -0.435, 0.0, -0.9031, -0.4294, 0.0, -0.7688, -0.6395, 0.0, -0.5925, -0.8055, 0.0, -0.8794, -0.4762, 0.0, -0.8858, -0.464, 0.0, -0.5925, -0.8055, -0.6995, 0.03253, -0.7138, -0.8903, 0.06596, -0.4505, -0.8823, 0.06431, -0.4663, -0.6995, 0.03253, -0.7138, 0.0, 0.7688, -0.6395, 0.0, 0.9031, -0.4294, 0.0, 0.9004, -0.435, 0.0, 0.7688, -0.6395, 0.728, 0.02778, -0.685, 0.9029, 0.05368, -0.4266, 0.9078, 0.05457, -0.4159, 0.728, 0.02778, -0.685, 0.657, -0.03056, -0.7533, 0.8858, -0.06648, -0.4593, 0.8766, -0.06478, -0.4768, 0.657, -0.03056, -0.7533, 0.0, -0.7688, -0.6395, 0.0, -0.9028, -0.4301, 0.0, -0.9011, -0.4336, 0.0, -0.7688, -0.6395, -0.7663, -0.02925, -0.6418, -0.9097, -0.05347, -0.4119, -0.9138, -0.05432, -0.4025, -0.7663, -0.02925, -0.6418, 0.0, 0.5925, -0.8055, 0.0, 0.8802, -0.4747, 0.0, 0.8856, -0.4645, 0.0, 0.5925, -0.8055, 0.0, -0.5925, -0.8055, 0.0, -0.8856, -0.4645, 0.0, -0.8802, -0.4747, 0.0, -0.5925, -0.8055, -0.7663, 0.02925, -0.6418, -0.9138, 0.05432, -0.4025, -0.9097, 0.05347, -0.4119, -0.7663, 0.02925, -0.6418, 0.0, 0.7688, -0.6395, 0.0, 0.9011, -0.4336, 0.0, 0.9028, -0.43, 0.0, 0.7688, -0.6395, 0.657, 0.03056, -0.7533, 0.8766, 0.06478, -0.4768, 0.8858, 0.06648, -0.4593, 0.657, 0.03056, -0.7533, -0.9782, -0.08023, -0.1914, -0.9819, -0.08282, -0.1702, -0.8904, -0.06596, -0.4505, -0.8823, -0.0643, -0.4662, 0.0, 0.9989, -0.04732, 0.0, 0.9994, -0.03555, 0.0, 0.8794, -0.4762, 0.0, 0.8858, -0.464, 0.9925, -0.06857, -0.1013, 0.9904, -0.06636, -0.1211, 0.9029, -0.05368, -0.4266, 0.9078, -0.05457, -0.4159, 0.0, -0.9676, -0.2524, 0.0, -0.9658, -0.2593, 0.0, -0.9031, -0.4294, 0.0, -0.9004, -0.435, 0.0, -0.9994, -0.03555, 0.0, -0.9989, -0.04732, 0.0, -0.8858, -0.464, 0.0, -0.8794, -0.4762, -0.9819, 0.08283, -0.1702, -0.9782, 0.08024, -0.1914, -0.8823, 0.06431, -0.4663, -0.8903, 0.06596, -0.4505, 0.0, 0.9658, -0.2593, 0.0, 0.9676, -0.2524, 0.0, 0.9004, -0.435, 0.0, 0.9031, -0.4294, 0.9904, 0.06636, -0.1211, 0.9925, 0.06857, -0.1013, 0.9078, 0.05457, -0.4159, 0.9029, 0.05368, -0.4266, 0.989, -0.08335, -0.1221, 0.9861, -0.08071, -0.145, 0.8766, -0.06478, -0.4768, 0.8858, -0.06648, -0.4593, 0.0, -0.967, -0.2548, 0.0, -0.9662, -0.2578, 0.0, -0.9011, -0.4336, 0.0, -0.9028, -0.4301, -0.9849, -0.0661, -0.1601, -0.9876, -0.06827, -0.1414, -0.9138, -0.05432, -0.4025, -0.9097, -0.05347, -0.4119, 0.0, 0.9991, -0.04177, 0.0, 0.9991, -0.04215, 0.0, 0.8856, -0.4645, 0.0, 0.8802, -0.4747, 0.0, -0.9991, -0.04215, 0.0, -0.9991, -0.04177, 0.0, -0.8802, -0.4747, 0.0, -0.8856, -0.4645, -0.9876, 0.06827, -0.1414, -0.9849, 0.0661, -0.1601, -0.9097, 0.05347, -0.4119, -0.9138, 0.05432, -0.4025, 0.0, 0.9662, -0.2578, 0.0, 0.967, -0.2548, 0.0, 0.9028, -0.43, 0.0, 0.9011, -0.4336, 0.9861, 0.08071, -0.145, 0.989, 0.08335, -0.1221, 0.8858, 0.06648, -0.4593, 0.8766, 0.06478, -0.4768, -0.9705, -0.04751, -0.2366, -0.9689, -0.0479, -0.2426, -0.9819, -0.08282, -0.1702, -0.9782, -0.08023, -0.1914, 0.0, 0.987, -0.1608, 0.0, 0.9864, -0.1644, 0.0, 0.9994, -0.03555, 0.0, 0.9989, -0.04732, 0.9823, -0.04006, -0.1827, 0.9832, -0.03968, -0.1779, 0.9904, -0.06636, -0.1211, 0.9925, -0.06857, -0.1013, 0.0, -0.9667, -0.2561, 0.0, -0.968, -0.2508, 0.0, -0.9658, -0.2593, 0.0, -0.9676, -0.2524, 0.0, -0.9864, -0.1644, 0.0, -0.987, -0.1608, 0.0, -0.9989, -0.04732, 0.0, -0.9994, -0.03555, -0.969, 0.04791, -0.2425, -0.9705, 0.04752, -0.2365, -0.9782, 0.08024, -0.1914, -0.9819, 0.08283, -0.1702, 0.0, 0.968, -0.2508, 0.0, 0.9667, -0.2561, 0.0, 0.9676, -0.2524, 0.0, 0.9658, -0.2593, 0.9832, 0.03968, -0.1779, 0.9823, 0.04006, -0.1827, 0.9925, 0.06857, -0.1013, 0.9904, 0.06636, -0.1211, 0.9745, -0.04828, -0.2193, 0.9757, -0.04787, -0.2139, 0.9861, -0.08071, -0.145, 0.989, -0.08335, -0.1221, 0.0, -0.9675, -0.2528, 0.0, -0.9673, -0.2538, 0.0, -0.9662, -0.2578, 0.0, -0.967, -0.2548, -0.9795, -0.03948, -0.1975, -0.9784, -0.03984, -0.2029, -0.9876, -0.06827, -0.1414, -0.9849, -0.0661, -0.1601, 0.0, 0.9866, -0.1633, 0.0, 0.9868, -0.1619, 0.0, 0.9991, -0.04215, 0.0, 0.9991, -0.04177, 0.0, -0.9868, -0.1619, 0.0, -0.9866, -0.1633, 0.0, -0.9991, -0.04177, 0.0, -0.9991, -0.04215, -0.9784, 0.03984, -0.2029, -0.9795, 0.03948, -0.1975, -0.9849, 0.0661, -0.1601, -0.9876, 0.06827, -0.1414, 0.0, 0.9673, -0.2538, 0.0, 0.9675, -0.2528, 0.0, 0.967, -0.2548, 0.0, 0.9662, -0.2578, 0.9757, 0.04787, -0.2139, 0.9745, 0.04828, -0.2193, 0.989, 0.08335, -0.1221, 0.9861, 0.08071, -0.145, -0.9986, -0.02651, -0.04513, -0.9986, -0.02655, -0.04523, -0.9689, -0.0479, -0.2426, -0.9705, -0.04751, -0.2366, 0.0, 0.9992, -0.03883, 0.0, 0.9992, -0.03877, 0.0, 0.9864, -0.1644, 0.0, 0.987, -0.1608, 0.9991, -0.02181, -0.03544, 0.9991, -0.02178, -0.03534, 0.9832, -0.03968, -0.1779, 0.9823, -0.04006, -0.1827, 0.0, -0.9989, -0.04756, 0.0, -0.9989, -0.04762, 0.0, -0.968, -0.2508, 0.0, -0.9667, -0.2561, 0.0, -0.9992, -0.03877, 0.0, -0.9992, -0.03884, 0.0, -0.987, -0.1608, 0.0, -0.9864, -0.1644, -0.9986, 0.02655, -0.04523, -0.9986, 0.02651, -0.04513, -0.9705, 0.04752, -0.2365, -0.969, 0.04791, -0.2425, 0.0, 0.9989, -0.04762, 0.0, 0.9989, -0.04755, 0.0, 0.9667, -0.2561, 0.0, 0.968, -0.2508, 0.9991, 0.02177, -0.03534, 0.9991, 0.02181, -0.03544, 0.9823, 0.04006, -0.1827, 0.9832, 0.03968, -0.1779, 0.9987, -0.02655, -0.04314, 0.9987, -0.02651, -0.04304, 0.9757, -0.04787, -0.2139, 0.9745, -0.04828, -0.2193, 0.0, -0.9989, -0.04761, 0.0, -0.9989, -0.04757, 0.0, -0.9673, -0.2538, 0.0, -0.9675, -0.2528, -0.9991, -0.02176, -0.03706, -0.9991, -0.0218, -0.03715, -0.9784, -0.03984, -0.2029, -0.9795, -0.03948, -0.1975, 0.0, 0.9992, -0.03878, 0.0, 0.9992, -0.03882, 0.0, 0.9868, -0.1619, 0.0, 0.9866, -0.1633, 0.0, -0.9992, -0.03882, 0.0, -0.9992, -0.03879, 0.0, -0.9866, -0.1633, 0.0, -0.9868, -0.1619, -0.9991, 0.0218, -0.03715, -0.9991, 0.02176, -0.03706, -0.9795, 0.03948, -0.1975, -0.9784, 0.03984, -0.2029, 0.0, 0.9989, -0.04757, 0.0, 0.9989, -0.04761, 0.0, 0.9675, -0.2528, 0.0, 0.9673, -0.2538, 0.9987, 0.02651, -0.04304, 0.9987, 0.02655, -0.04314, 0.9745, 0.04828, -0.2193, 0.9757, 0.04787, -0.2139, -0.9999, -0.01637, -9.203e-09, -0.9999, -0.01637, -4.113e-08, -0.9986, -0.02655, -0.04523, -0.9986, -0.02651, -0.04513, 0.0, 1.0, 1.366e-06, 0.0, 1.0, 1.366e-06, 0.0, 0.9992, -0.03877, 0.0, 0.9992, -0.03883, 0.9999, -0.01345, -2.742e-08, 0.9999, -0.01345, -4.026e-09, 0.9991, -0.02178, -0.03534, 0.9991, -0.02181, -0.03544, 0.0, -1.0, -1.38e-06, 0.0, -1.0, -1.382e-06, 0.0, -0.9989, -0.04762, 0.0, -0.9989, -0.04756, 0.0, -1.0, -1.349e-06, 0.0, -1.0, -1.35e-06, 0.0, -0.9992, -0.03884, 0.0, -0.9992, -0.03877, -0.9999, 0.01637, 3.199e-08, -0.9999, 0.01637, 1.15e-09, -0.9986, 0.02651, -0.04513, -0.9986, 0.02655, -0.04523, 0.0, 1.0, 1.205e-06, 0.0, 1.0, 1.206e-06, 0.0, 0.9989, -0.04755, 0.0, 0.9989, -0.04762, 0.9999, 0.01345, 5.751e-10, 0.9999, 0.01345, 2.285e-08, 0.9991, 0.02181, -0.03544, 0.9991, 0.02177, -0.03534, 0.9999, -0.01637, -2.571e-08, 0.9999, -0.01637, 1.725e-09, 0.9987, -0.02651, -0.04304, 0.9987, -0.02655, -0.04314, 0.0, -1.0, -1.333e-06, 0.0, -1.0, -1.333e-06, 0.0, -0.9989, -0.04757, 0.0, -0.9989, -0.04761, -0.9999, -0.01343, -1.265e-08, -0.9999, -0.01343, -3.827e-08, -0.9991, -0.0218, -0.03715, -0.9991, -0.02176, -0.03706, 0.0, 1.0, 1.326e-06, 0.0, 1.0, 1.327e-06, 0.0, 0.9992, -0.03882, 0.0, 0.9992, -0.03878, 0.0, -1.0, -1.217e-06, 0.0, -1.0, -1.218e-06, 0.0, -0.9992, -0.03879, 0.0, -0.9992, -0.03882, -0.9999, 0.01343, 3.37e-08, -0.9999, 0.01343, 8.052e-09, -0.9991, 0.02176, -0.03706, -0.9991, 0.0218, -0.03715, 0.0, 1.0, 1.333e-06, 0.0, 1.0, 1.331e-06, 0.0, 0.9989, -0.04761, 0.0, 0.9989, -0.04757, 0.9999, 0.01637, 1.093e-08, 0.9999, 0.01637, 3.828e-08, 0.9987, 0.02655, -0.04314, 0.9987, 0.02651, -0.04304, -9.777e-07, -5.03e-07, 1.0, -1.97e-06, 4.024e-06, 1.0, -3.94e-06, 2.766e-06, 1.0, -1.955e-06, -2.515e-07, 1.0, -2.049e-06, 1.0, -1.978e-05, -2.049e-06, 1.0, -1.978e-05, -4.097e-06, 1.0, -1.282e-05, -4.097e-06, 1.0, -1.282e-05, 0.0, -1.0, -8.011e-07, 0.0, -1.0, -8.011e-07, 0.0, -1.0, -8.781e-07, 0.0, -1.0, -8.781e-07, -1.0, 0.0, 0.0, -1.0, 0.0, 0.0, -1.0, 0.0, 0.0, -1.0, 0.0, 0.0, 0.0, 0.0, -1.0, 0.0, 0.0, -1.0, 0.0, 0.0, -1.0, 0.0, 0.0, -1.0, -1.0, 0.0, 0.0, -1.0, 0.0, 0.0, -1.0, 0.0, 0.0, -1.0, 0.0, 0.0, 0.0, 0.0, -1.0, 0.0, 0.0, -1.0, 0.0, 0.0, -1.0, 0.0, 0.0, -1.0, -1.0, 0.0, 0.0, -1.0, 0.0, 0.0, -1.0, 0.0, 0.0, -1.0, 0.0, 0.0, 0.0, 0.0, -1.0, 0.0, 0.0, -1.0, 0.0, 0.0, -1.0, 0.0, 0.0, -1.0, 3.002e-08, -2.275e-07, 1.0, 1.801e-07, 6.075e-07, 1.0, 1.69e-07, 4.365e-07, 1.0, 1.126e-07, -1.786e-07, 1.0, 1.69e-07, 4.365e-07, 1.0, 3.379e-07, 9.568e-07, 1.0, 2.672e-07, 9.568e-07, 1.0, 2.672e-07, 9.568e-07, 1.0, 2.672e-07, 9.568e-07, 1.0, 2.672e-07, 9.568e-07, 1.0, 7.9e-07, 9.966e-07, 1.0, 3.205e-07, 1.299e-06, 1.0, 3.205e-07, 1.299e-06, 1.0, 7.9e-07, 9.966e-07, 1.0, 8.578e-07, 9.967e-07, 1.0, 1.801e-07, 6.075e-07, 1.0, 1.801e-07, 6.075e-07, 1.0, 8.578e-07, 9.967e-07, 1.0, 3.379e-07, 9.568e-07, 1.0, 1.69e-07, 4.365e-07, 1.0, 6.005e-08, -3.711e-07, 1.0, 1.43e-07, -2.848e-07, 1.0, 2.253e-07, -2.734e-07, 1.0, 2.253e-07, -2.734e-07, 1.0, 2.253e-07, -2.734e-07, 1.0, 2.253e-07, -2.734e-07, 1.0, 2.253e-07, -2.734e-07, 1.0, 1.126e-07, -1.786e-07, 1.0, 1.126e-07, -1.786e-07, 1.0, 2.253e-07, -2.734e-07, 1.0, 1.43e-07, -2.848e-07, 1.0, 3.002e-08, -2.275e-07, 1.0, 3.002e-08, -2.275e-07, 1.0, 1.43e-07, -2.848e-07, 1.0, 1.43e-07, -2.848e-07, 1.0, 6.005e-08, -3.711e-07, 1.0, 0.0, 0.7605, 0.6493, 0.0, 1.0, 2.192e-06, 0.0, 1.0, 1.95e-06, 0.0, 0.7971, 0.6038, -3.034e-07, 0.7923, -0.6102, 0.0, 1.0, 5.192e-06, 0.0, 1.0, 5.19e-06, -1.595e-07, 0.7545, -0.6563, 0.0, -0.7971, 0.6038, 0.0, -1.0, -9.748e-07, 0.0, -1.0, -1.096e-06, 0.0, -0.7605, 0.6493, -9.571e-07, -0.7545, -0.6563, -4.456e-12, -1.0, -2.855e-06, -8.913e-12, -1.0, -3.115e-06, -1.82e-06, -0.7923, -0.6102, -0.8832, 5.528e-09, -0.469, -1.0, 5.359e-09, 0.0, -1.0, 0.0, 0.0, -0.993, 0.0, -0.1178, -0.9932, 0.0, 0.1163, -1.0, 0.0, 0.0, -1.0, 0.0, 0.0, -0.8969, -2.448e-09, 0.4421, -0.8969, 1.209e-07, 0.4421, -1.0, 0.0, 0.0, -1.0, 0.0, 0.0, -0.9932, 3.631e-08, 0.1163, -0.993, -1.1e-06, -0.1178, -1.0, -3.991e-07, 0.0, -1.0, -1.942e-07, 0.0, -0.8832, -2.736e-06, -0.4689, -0.8969, 1.209e-07, 0.4421, -0.8969, -2.448e-09, 0.4421, -1.0, 0.0, 0.0, -1.0, 0.0, 0.0, -0.8832, 5.528e-09, -0.469, -0.8832, -2.736e-06, -0.4689, -1.0, -1.942e-07, 0.0, -1.0, 5.359e-09, 0.0, -1.595e-07, 0.7545, -0.6563, 1.786e-07, 0.7545, -0.6563, 2.818e-07, 0.1384, -0.9904, -2.517e-07, 0.1384, -0.9904, -1.595e-07, 0.7545, -0.6563, -2.517e-07, 0.1384, -0.9904, -4.924e-07, 0.1384, -0.9904, -3.034e-07, 0.7923, -0.6102, -0.993, 0.0, -0.1178, -0.5601, 0.0, -0.8284, -0.5601, 3.869e-08, -0.8284, -0.8832, 5.528e-09, -0.469, -0.8832, 5.528e-09, -0.469, -0.5601, 3.869e-08, -0.8284, -0.5602, -4.899e-07, -0.8284, -0.8832, -2.736e-06, -0.4689, -0.8832, -2.736e-06, -0.4689, -0.5602, -4.899e-07, -0.8284, -0.5602, -5.171e-06, -0.8284, -0.993, -1.1e-06, -0.1178, -1.82e-06, -0.7923, -0.6102, -2.954e-06, -0.1384, -0.9904, -1.51e-06, -0.1384, -0.9904, -9.571e-07, -0.7545, -0.6563, 0.0, -0.7605, 0.6493, 0.0, -0.7605, 0.6493, 0.0, -0.1567, 0.9876, 0.0, -0.1567, 0.9876, 0.0, -0.7605, 0.6493, 0.0, -0.1567, 0.9876, 0.0, -0.1567, 0.9876, 0.0, -0.7971, 0.6038, -0.9932, 3.631e-08, 0.1163, -0.609, 2.476e-07, 0.7932, -0.609, -1.052e-08, 0.7932, -0.8969, 1.209e-07, 0.4421, -0.8969, 1.209e-07, 0.4421, -0.609, -1.052e-08, 0.7932, -0.609, -3.687e-08, 0.7932, -0.8969, -2.448e-09, 0.4421, -0.8969, -2.448e-09, 0.4421, -0.609, -3.687e-08, 0.7932, -0.609, 0.0, 0.7932, -0.9932, 0.0, 0.1163, 0.0, 0.7971, 0.6038, 0.0, 0.1567, 0.9876, 0.0, 0.1567, 0.9876, 0.0, 0.7605, 0.6493, 4.095e-06, 1.0, -1.361e-05, 2.048e-06, 1.0, -2.018e-05, 2.048e-06, 1.0, -2.018e-05, 4.095e-06, 1.0, -1.361e-05, 0.0, -1.0, -8.779e-07, 0.0, -1.0, -8.008e-07, 0.0, -1.0, -8.008e-07, 0.0, -1.0, -8.779e-07, 1.0, 0.0, 0.0, 1.0, 8.811e-10, 0.0, 1.0, 8.811e-10, 0.0, 1.0, 0.0, 0.0, 3.002e-08, -2.275e-07, 1.0, 6.005e-08, -3.711e-07, 1.0, 0.0, -3.711e-07, 1.0, 0.0, -2.275e-07, 1.0, 1.0, -1.057e-08, 0.0, 1.0, -4.406e-09, 0.0, 1.0, -4.406e-09, 0.0, 1.0, -1.057e-08, 0.0, 0.0, 0.0, -1.0, 0.0, 0.0, -1.0, 0.0, 0.0, -1.0, 0.0, 0.0, -1.0, 0.0, 6.075e-07, 1.0, 1.801e-07, 6.075e-07, 1.0, 3.002e-08, -2.275e-07, 1.0, 0.0, -2.275e-07, 1.0, 1.0, 8.811e-10, 0.0, 1.0, -4.406e-09, 0.0, 1.0, -4.406e-09, 0.0, 1.0, 8.811e-10, 0.0, 0.0, 0.0, -1.0, 0.0, 0.0, -1.0, 0.0, 0.0, -1.0, 0.0, 0.0, -1.0, 0.0, 0.0, -1.0, 0.0, 0.0, -1.0, 0.0, 0.0, -1.0, 0.0, 0.0, -1.0, 2.048e-06, 1.0, -2.018e-05, -2.049e-06, 1.0, -1.978e-05, -2.049e-06, 1.0, -1.978e-05, 2.048e-06, 1.0, -2.018e-05, 0.0, -1.0, -8.779e-07, 0.0, -1.0, -8.781e-07, 0.0, -1.0, -8.781e-07, 0.0, -1.0, -8.779e-07, 2.872e-08, 1.299e-06, 1.0, 3.205e-07, 1.299e-06, 1.0, 1.801e-07, 6.075e-07, 1.0, 0.0, 6.075e-07, 1.0, 0.0, 0.0, -1.0, 0.0, 0.0, -1.0, 0.0, 0.0, -1.0, 0.0, 0.0, -1.0, 0.0, 0.0, -1.0, 0.0, 0.0, -1.0, 0.0, 0.0, -1.0, 0.0, 0.0, -1.0, 0.0, -2.275e-07, 1.0, 0.0, -1.786e-07, 1.0, 0.0, 4.364e-07, 1.0, 0.0, 6.075e-07, 1.0, 0.0, 4.364e-07, 1.0, 5.106e-08, 9.567e-07, 1.0, 5.105e-08, 9.568e-07, 1.0, 0.0, 9.568e-07, 1.0, 5.106e-08, 9.567e-07, 1.0, 2.872e-08, 1.299e-06, 1.0, 4.893e-08, 9.966e-07, 1.0, 5.105e-08, 9.568e-07, 1.0, 2.872e-08, 1.299e-06, 1.0, 0.0, 6.075e-07, 1.0, 0.0, 9.967e-07, 1.0, 4.893e-08, 9.966e-07, 1.0, 0.0, 6.075e-07, 1.0, 0.0, 4.364e-07, 1.0, 0.0, 9.568e-07, 1.0, 0.0, 9.967e-07, 1.0, 0.0, -3.711e-07, 1.0, 0.0, -2.733e-07, 1.0, 0.0, -2.734e-07, 1.0, 0.0, -2.848e-07, 1.0, 0.0, -2.733e-07, 1.0, 0.0, -1.786e-07, 1.0, 0.0, -2.734e-07, 1.0, 0.0, -2.734e-07, 1.0, 0.0, -1.786e-07, 1.0, 0.0, -2.275e-07, 1.0, 0.0, -2.848e-07, 1.0, 0.0, -2.734e-07, 1.0, 0.0, -2.275e-07, 1.0, 0.0, -3.711e-07, 1.0, 0.0, -2.848e-07, 1.0, 0.0, -2.848e-07, 1.0, 0.0, 1.0, 1.949e-06, 0.0, 1.0, 2.192e-06, 0.0, 0.7605, 0.6493, 0.0, 0.7971, 0.6038, 0.0, 1.0, 5.189e-06, 0.0, 1.0, 5.189e-06, 3.396e-07, 0.7923, -0.6102, 1.786e-07, 0.7545, -0.6563, 0.0, -1.0, -1.583e-06, 0.0, -1.0, -1.949e-06, 0.0, -0.7971, 0.6038, 0.0, -0.7605, 0.6493, 8.909e-12, -1.0, -2.076e-06, 4.454e-12, -1.0, -2.335e-06, 9.566e-07, -0.7545, -0.6563, 1.819e-06, -0.7923, -0.6102, 1.0, 0.0, 0.0, 1.0, 0.0, 0.0, 0.8832, 3.161e-09, -0.4689, 0.993, 0.0, -0.1177, 1.0, 0.0, 0.0, 1.0, 0.0, 0.0, 0.9932, 0.0, 0.1163, 0.897, -3.103e-09, 0.4421, 1.0, -2.856e-07, 0.0, 1.0, -1.428e-07, 0.0, 0.897, 1.97e-07, 0.4421, 0.9932, -1.758e-07, 0.1163, 1.0, -4.317e-08, 0.0, 1.0, -8.634e-08, 0.0, 0.993, -8.042e-07, -0.1177, 0.8833, -2.615e-06, -0.4689, 0.897, 1.97e-07, 0.4421, 1.0, -1.428e-07, 0.0, 1.0, 0.0, 0.0, 0.897, -3.103e-09, 0.4421, 0.8832, 3.161e-09, -0.4689, 1.0, 0.0, 0.0, 1.0, -4.317e-08, 0.0, 0.8833, -2.615e-06, -0.4689, -1.595e-07, 0.7545, -0.6563, 0.0, 1.0, 5.19e-06, 0.0, 1.0, 5.189e-06, 1.786e-07, 0.7545, -0.6563, 0.0, 1.0, 2.192e-06, 0.0, 1.0, 2.192e-06, 0.0, 0.7605, 0.6493, 0.0, 0.7605, 0.6493, 0.0, -0.7605, 0.6493, 0.0, -1.0, -1.096e-06, 0.0, -1.0, -1.583e-06, 0.0, -0.7605, 0.6493, 4.454e-12, -1.0, -2.335e-06, -4.456e-12, -1.0, -2.855e-06, -9.571e-07, -0.7545, -0.6563, 9.566e-07, -0.7545, -0.6563, 1.786e-07, 0.7545, -0.6563, 3.396e-07, 0.7923, -0.6102, 5.513e-07, 0.1384, -0.9904, 2.818e-07, 0.1384, -0.9904, 0.993, 0.0, -0.1177, 0.8832, 3.161e-09, -0.4689, 0.5602, 4.906e-08, -0.8283, 0.5602, 0.0, -0.8283, 0.8832, 3.161e-09, -0.4689, 0.8833, -2.615e-06, -0.4689, 0.5602, -4.725e-07, -0.8283, 0.5602, 4.906e-08, -0.8283, 0.8833, -2.615e-06, -0.4689, 0.993, -8.042e-07, -0.1177, 0.5603, -5.103e-06, -0.8283, 0.5602, -4.725e-07, -0.8283, 1.819e-06, -0.7923, -0.6102, 9.566e-07, -0.7545, -0.6563, 1.51e-06, -0.1384, -0.9904, 2.953e-06, -0.1384, -0.9904, 9.566e-07, -0.7545, -0.6563, -9.571e-07, -0.7545, -0.6563, -1.51e-06, -0.1384, -0.9904, 1.51e-06, -0.1384, -0.9904, 0.0, -0.7605, 0.6493, 0.0, -0.7971, 0.6038, 0.0, -0.1567, 0.9876, 0.0, -0.1567, 0.9876, 0.9932, -1.758e-07, 0.1163, 0.897, 1.97e-07, 0.4421, 0.6091, 1.301e-08, 0.7931, 0.6091, 5.615e-07, 0.7931, 0.897, 1.97e-07, 0.4421, 0.897, -3.103e-09, 0.4421, 0.6091, -4.675e-08, 0.7931, 0.6091, 1.301e-08, 0.7931, 0.897, -3.103e-09, 0.4421, 0.9932, 0.0, 0.1163, 0.6091, 0.0, 0.7931, 0.6091, -4.675e-08, 0.7931, 0.0, 0.7971, 0.6038, 0.0, 0.7605, 0.6493, 0.0, 0.1567, 0.9876, 0.0, 0.1567, 0.9876, 0.0, 0.7605, 0.6493, 0.0, 0.7605, 0.6493, 0.0, 0.1567, 0.9876, 0.0, 0.1567, 0.9876, -0.8904, -0.06596, 0.4505, -0.8823, -0.0643, 0.4662, -0.6995, -0.03253, 0.7138, -0.6995, -0.03253, 0.7138, -1.936e-06, 0.8794, 0.4762, -1.899e-06, 0.8858, 0.464, -2.911e-06, 0.5925, 0.8056, -2.911e-06, 0.5925, 0.8056, 0.9029, -0.05368, 0.4266, 0.9078, -0.05457, 0.4159, 0.728, -0.02778, 0.685, 0.728, -0.02778, 0.685, 0.0, -0.9031, 0.4294, 0.0, -0.9004, 0.435, 0.0, -0.7688, 0.6395, 0.0, -0.7688, 0.6395, 0.0, -0.8858, 0.464, 0.0, -0.8794, 0.4762, 0.0, -0.5925, 0.8055, 0.0, -0.5925, 0.8055, -0.8823, 0.06431, 0.4663, -0.8903, 0.06597, 0.4505, -0.6995, 0.03254, 0.7138, -0.6995, 0.03254, 0.7138, 0.0, 0.9004, 0.435, 0.0, 0.9031, 0.4294, 0.0, 0.7688, 0.6395, 0.0, 0.7688, 0.6395, 0.9078, 0.05457, 0.4159, 0.9029, 0.05368, 0.4266, 0.728, 0.02778, 0.685, 0.728, 0.02778, 0.685, 0.8766, -0.06478, 0.4768, 0.8858, -0.06648, 0.4593, 0.657, -0.03056, 0.7533, 0.657, -0.03056, 0.7533, 0.0, -0.9011, 0.4336, 0.0, -0.9028, 0.43, 0.0, -0.7688, 0.6395, 0.0, -0.7688, 0.6395, -0.9138, -0.05432, 0.4025, -0.9097, -0.05347, 0.4119, -0.7663, -0.02925, 0.6418, -0.7663, -0.02925, 0.6418, 1.902e-06, 0.8856, 0.4645, 1.933e-06, 0.8802, 0.4747, 2.913e-06, 0.5925, 0.8056, 2.913e-06, 0.5925, 0.8056, 0.0, -0.8802, 0.4747, 0.0, -0.8856, 0.4645, 0.0, -0.5925, 0.8055, 0.0, -0.5925, 0.8055, -0.9097, 0.05348, 0.4119, -0.9138, 0.05432, 0.4025, -0.7663, 0.02925, 0.6418, -0.7663, 0.02925, 0.6418, 0.0, 0.9028, 0.43, 0.0, 0.9011, 0.4336, 0.0, 0.7688, 0.6395, 0.0, 0.7688, 0.6395, 0.8858, 0.06648, 0.4593, 0.8766, 0.06478, 0.4768, 0.657, 0.03056, 0.7533, 0.657, 0.03056, 0.7533, -0.8904, -0.06596, 0.4505, -0.9819, -0.08282, 0.1702, -0.9782, -0.08023, 0.1914, -0.8823, -0.0643, 0.4662, -1.936e-06, 0.8794, 0.4762, 0.0, 0.9994, 0.03555, 0.0, 0.9989, 0.04732, -1.899e-06, 0.8858, 0.464, 0.9029, -0.05368, 0.4266, 0.9904, -0.06636, 0.1211, 0.9925, -0.06857, 0.1013, 0.9078, -0.05457, 0.4159, 0.0, -0.9031, 0.4294, 0.0, -0.9658, 0.2593, 0.0, -0.9676, 0.2524, 0.0, -0.9004, 0.435, 0.0, -0.8858, 0.464, 0.0, -0.9989, 0.04732, 0.0, -0.9994, 0.03555, 0.0, -0.8794, 0.4762, -0.8823, 0.06431, 0.4663, -0.9782, 0.08024, 0.1914, -0.9819, 0.08283, 0.1702, -0.8903, 0.06597, 0.4505, 0.0, 0.9004, 0.435, 0.0, 0.9676, 0.2524, 0.0, 0.9658, 0.2593, 0.0, 0.9031, 0.4294, 0.9078, 0.05457, 0.4159, 0.9925, 0.06857, 0.1013, 0.9904, 0.06636, 0.1211, 0.9029, 0.05368, 0.4266, 0.8766, -0.06478, 0.4768, 0.9861, -0.08071, 0.145, 0.989, -0.08335, 0.1221, 0.8858, -0.06648, 0.4593, 0.0, -0.9011, 0.4336, 0.0, -0.9662, 0.2578, 0.0, -0.967, 0.2548, 0.0, -0.9028, 0.43, -0.9138, -0.05432, 0.4025, -0.9876, -0.06827, 0.1414, -0.9849, -0.0661, 0.1601, -0.9097, -0.05347, 0.4119, 1.902e-06, 0.8856, 0.4645, 0.0, 0.9991, 0.04215, 0.0, 0.9991, 0.04177, 1.933e-06, 0.8802, 0.4747, 0.0, -0.8802, 0.4747, 0.0, -0.9991, 0.04177, 0.0, -0.9991, 0.04215, 0.0, -0.8856, 0.4645, -0.9097, 0.05348, 0.4119, -0.9849, 0.0661, 0.1601, -0.9876, 0.06827, 0.1414, -0.9138, 0.05432, 0.4025, 0.0, 0.9028, 0.43, 0.0, 0.967, 0.2548, 0.0, 0.9662, 0.2578, 0.0, 0.9011, 0.4336, 0.8858, 0.06648, 0.4593, 0.989, 0.08335, 0.1221, 0.9861, 0.08071, 0.145, 0.8766, 0.06478, 0.4768, -0.9819, -0.08282, 0.1702, -0.9689, -0.0479, 0.2426, -0.9705, -0.04751, 0.2366, -0.9782, -0.08023, 0.1914, 0.0, 0.9994, 0.03555, 0.0, 0.9864, 0.1644, 0.0, 0.987, 0.1608, 0.0, 0.9989, 0.04732, 0.9904, -0.06636, 0.1211, 0.9832, -0.03968, 0.1779, 0.9823, -0.04006, 0.1827, 0.9925, -0.06857, 0.1013, 0.0, -0.9658, 0.2593, 0.0, -0.968, 0.2508, 0.0, -0.9667, 0.2561, 0.0, -0.9676, 0.2524, 0.0, -0.9989, 0.04732, 0.0, -0.987, 0.1608, 0.0, -0.9864, 0.1644, 0.0, -0.9994, 0.03555, -0.9782, 0.08024, 0.1914, -0.9705, 0.04752, 0.2365, -0.969, 0.04791, 0.2426, -0.9819, 0.08283, 0.1702, 0.0, 0.9676, 0.2524, 0.0, 0.9667, 0.2561, 0.0, 0.968, 0.2508, 0.0, 0.9658, 0.2593, 0.9925, 0.06857, 0.1013, 0.9823, 0.04006, 0.1827, 0.9832, 0.03968, 0.1779, 0.9904, 0.06636, 0.1211, 0.9861, -0.08071, 0.145, 0.9757, -0.04787, 0.2139, 0.9745, -0.04828, 0.2193, 0.989, -0.08335, 0.1221, 0.0, -0.9662, 0.2578, 0.0, -0.9673, 0.2538, 0.0, -0.9675, 0.2528, 0.0, -0.967, 0.2548, -0.9876, -0.06827, 0.1414, -0.9784, -0.03984, 0.2029, -0.9795, -0.03948, 0.1975, -0.9849, -0.0661, 0.1601, 0.0, 0.9991, 0.04215, 0.0, 0.9868, 0.1619, 0.0, 0.9866, 0.1633, 0.0, 0.9991, 0.04177, 0.0, -0.9991, 0.04177, 0.0, -0.9866, 0.1633, 0.0, -0.9868, 0.1619, 0.0, -0.9991, 0.04215, -0.9849, 0.0661, 0.1601, -0.9795, 0.03948, 0.1975, -0.9784, 0.03984, 0.2029, -0.9876, 0.06827, 0.1414, 0.0, 0.967, 0.2548, 0.0, 0.9675, 0.2528, 0.0, 0.9673, 0.2538, 0.0, 0.9662, 0.2578, 0.989, 0.08335, 0.1221, 0.9745, 0.04828, 0.2193, 0.9757, 0.04787, 0.2139, 0.9861, 0.08071, 0.145, -0.9689, -0.0479, 0.2426, -0.9986, -0.02655, 0.04523, -0.9986, -0.02651, 0.04513, -0.9705, -0.04751, 0.2366, 0.0, 0.9864, 0.1644, 0.0, 0.9992, 0.03877, 0.0, 0.9992, 0.03884, 0.0, 0.987, 0.1608, 0.9832, -0.03968, 0.1779, 0.9991, -0.02178, 0.03534, 0.9991, -0.02181, 0.03544, 0.9823, -0.04006, 0.1827, 0.0, -0.968, 0.2508, 0.0, -0.9989, 0.04762, 0.0, -0.9989, 0.04755, 0.0, -0.9667, 0.2561, 0.0, -0.987, 0.1608, 0.0, -0.9992, 0.03883, 0.0, -0.9992, 0.03877, 0.0, -0.9864, 0.1644, -0.9705, 0.04752, 0.2365, -0.9986, 0.02651, 0.04513, -0.9986, 0.02655, 0.04523, -0.969, 0.04791, 0.2426, 0.0, 0.9667, 0.2561, 0.0, 0.9989, 0.04756, 0.0, 0.9989, 0.04762, 0.0, 0.968, 0.2508, 0.9823, 0.04006, 0.1827, 0.9991, 0.02181, 0.03544, 0.9991, 0.02177, 0.03534, 0.9832, 0.03968, 0.1779, 0.9757, -0.04787, 0.2139, 0.9987, -0.02651, 0.04304, 0.9987, -0.02655, 0.04314, 0.9745, -0.04828, 0.2193, 0.0, -0.9673, 0.2538, 0.0, -0.9989, 0.04757, 0.0, -0.9989, 0.04761, 0.0, -0.9675, 0.2528, -0.9784, -0.03984, 0.2029, -0.9991, -0.0218, 0.03715, -0.9991, -0.02176, 0.03706, -0.9795, -0.03948, 0.1975, 0.0, 0.9868, 0.1619, 0.0, 0.9992, 0.03883, 0.0, 0.9992, 0.03879, 0.0, 0.9866, 0.1633, 0.0, -0.9866, 0.1633, 0.0, -0.9992, 0.03878, 0.0, -0.9992, 0.03882, 0.0, -0.9868, 0.1619, -0.9795, 0.03948, 0.1975, -0.9991, 0.02176, 0.03706, -0.9991, 0.0218, 0.03715, -0.9784, 0.03984, 0.2029, 0.0, 0.9675, 0.2528, 0.0, 0.9989, 0.04761, 0.0, 0.9989, 0.04757, 0.0, 0.9673, 0.2538, 0.9745, 0.04828, 0.2193, 0.9987, 0.02655, 0.04314, 0.9987, 0.02651, 0.04304, 0.9757, 0.04787, 0.2139, -0.9986, -0.02655, 0.04523, -0.9999, -0.01637, -4.113e-08, -0.9999, -0.01637, -9.203e-09, -0.9986, -0.02651, 0.04513, 0.0, 0.9992, 0.03877, 0.0, 1.0, 1.366e-06, 0.0, 1.0, 1.366e-06, 0.0, 0.9992, 0.03884, 0.9991, -0.02178, 0.03534, 0.9999, -0.01345, -4.026e-09, 0.9999, -0.01345, -2.742e-08, 0.9991, -0.02181, 0.03544, 0.0, -0.9989, 0.04762, 0.0, -1.0, -1.382e-06, 0.0, -1.0, -1.38e-06, 0.0, -0.9989, 0.04755, 0.0, -0.9992, 0.03883, 0.0, -1.0, -1.35e-06, 0.0, -1.0, -1.349e-06, 0.0, -0.9992, 0.03877, -0.9986, 0.02651, 0.04513, -0.9999, 0.01637, 1.15e-09, -0.9999, 0.01637, 3.199e-08, -0.9986, 0.02655, 0.04523, 0.0, 0.9989, 0.04756, 0.0, 1.0, 1.206e-06, 0.0, 1.0, 1.205e-06, 0.0, 0.9989, 0.04762, 0.9991, 0.02181, 0.03544, 0.9999, 0.01345, 2.285e-08, 0.9999, 0.01345, 5.751e-10, 0.9991, 0.02177, 0.03534, 0.9987, -0.02651, 0.04304, 0.9999, -0.01637, 1.725e-09, 0.9999, -0.01637, -2.571e-08, 0.9987, -0.02655, 0.04314, 0.0, -0.9989, 0.04757, 0.0, -1.0, -1.333e-06, 0.0, -1.0, -1.333e-06, 0.0, -0.9989, 0.04761, -0.9991, -0.0218, 0.03715, -0.9999, -0.01343, -3.827e-08, -0.9999, -0.01343, -1.265e-08, -0.9991, -0.02176, 0.03706, 0.0, 0.9992, 0.03883, 0.0, 1.0, 1.327e-06, 0.0, 1.0, 1.326e-06, 0.0, 0.9992, 0.03879, 0.0, -0.9992, 0.03878, 0.0, -1.0, -1.218e-06, 0.0, -1.0, -1.217e-06, 0.0, -0.9992, 0.03882, -0.9991, 0.02176, 0.03706, -0.9999, 0.01343, 8.052e-09, -0.9999, 0.01343, 3.37e-08, -0.9991, 0.0218, 0.03715, 0.0, 0.9989, 0.04761, 0.0, 1.0, 1.331e-06, 0.0, 1.0, 1.333e-06, 0.0, 0.9989, 0.04757, 0.9987, 0.02655, 0.04314, 0.9999, 0.01637, 3.828e-08, 0.9999, 0.01637, 1.093e-08, 0.9987, 0.02651, 0.04304, 0.0, 0.0, -1.0, 0.0, 0.0, -1.0, 0.0, 0.0, -1.0, 0.0, 0.0, -1.0])] * 3)])

# ---- objects
ob_frame = bpy.data.objects.new('Frame', me_untitled)
ob_lamp = bpy.data.objects.new('Lamp', light_lamp)
ob_camera = bpy.data.objects.new('Camera', cam_camera)

# ---- transforms, parenting, visibility, modifiers, constraints
ob_frame.location = (0.5049, 1.27, 0.5079)
ob_frame.color = (0.8, 0.8, 0.8, 1.0)
ob_frame.lineart.crease_threshold = 0.0
ob_lamp.location = (4.076, 1.005, 5.904)
ob_lamp.rotation_euler = (0.6503, 0.05522, 1.866)
ob_lamp.lock_rotations_4d = False
ob_lamp.empty_display_type = 'ARROWS'
ob_lamp.color = (0.0, 0.0, 0.0, 0.0)
ob_lamp.lineart.crease_threshold = 0.0
ob_camera.location = (7.481, -6.508, 5.344)
ob_camera.rotation_euler = (1.109, 0.0, 0.8149)
ob_camera.lock_rotations_4d = False
ob_camera.empty_display_type = 'ARROWS'
ob_camera.color = (0.0, 0.0, 0.0, 0.0)
ob_camera.display_type = 'WIRE'
ob_camera.lineart.crease_threshold = 0.0

# ---- collection membership
col_collection_1.objects.link(ob_frame)
col_collection_1.objects.link(ob_lamp)
col_collection_1.objects.link(ob_camera)

# ---- scene / render settings (as saved in the file)
scene.camera = ob_camera
scene.frame_start = 1; scene.frame_end = 250; scene.frame_set(1)
scene.render.engine = 'BLENDER_EEVEE_NEXT'
scene.render.resolution_percentage = 50
scene.render.fps = 30
scene.render.dither_intensity = 0.0
scene.cycles.use_denoising = False
scene.cycles.samples = 128
scene.cycles.sampling_pattern = 'TABULATED_SOBOL'
scene.cycles.light_sampling_threshold = 0.0
scene.cycles.use_adaptive_sampling = False
scene.cycles.use_light_tree = False
scene.cycles.blur_glossy = 0.0
scene.cycles.sample_clamp_indirect = 0.0
scene.view_settings.view_transform = 'Standard'
bpy.context.view_layer.update()
